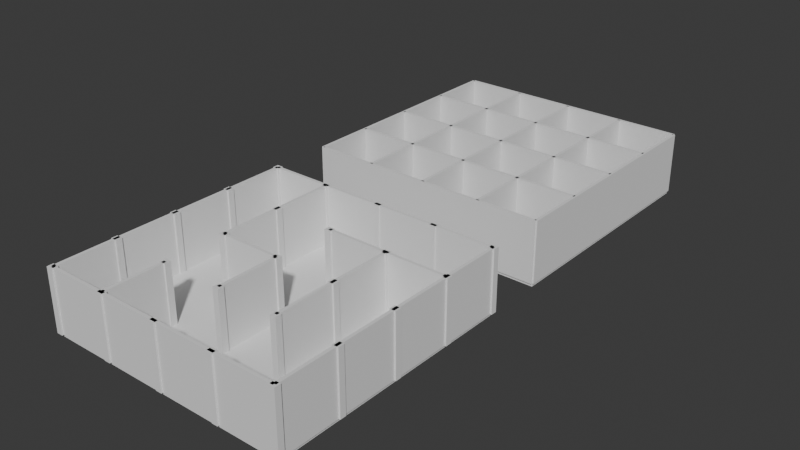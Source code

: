 # Source: Mazes.blend  (saved by Blender 5.0.119; exported with 4.5.12 LTS)
import bpy
from mathutils import Matrix  # noqa: F401  (used for matrix-valued properties, if any)

bpy.ops.wm.read_factory_settings(use_empty=True)
scene = bpy.context.scene
scene.name = 'Scene'

# ---- collections
col_collection_2 = bpy.data.collections.new('Collection 2'); scene.collection.children.link(col_collection_2)
col_collection_2_001 = bpy.data.collections.new('Collection 2.001'); scene.collection.children.link(col_collection_2_001)

# ---- world
world_world = bpy.data.worlds.new('World'); scene.world = world_world
world_world.use_nodes = True; world_world.node_tree.nodes.clear()
_N = world_world.node_tree.nodes; _L = world_world.node_tree.links
n0 = _N.new('ShaderNodeOutputWorld'); n0.name = 'World Output'; n0.location = (200, 100)
n1 = _N.new('ShaderNodeBackground'); n1.name = 'Background'; n1.location = (-200, 100)
n1.inputs[0].default_value = (0.05088, 0.05088, 0.05088, 1.0)
_L.new(n1.outputs[0], n0.inputs[0])
n0.is_active_output = True
world_world.color = (0.05088, 0.05088, 0.05088)
world_world.sun_shadow_jitter_overblur = 0.0

# ---- meshes
me_cube_109 = bpy.data.meshes.new('Cube.109')
me_cube_109.from_pydata([(-1.0, -1.0, -1.0), (-1.0, -1.0, 1.0), (-1.0, 1.0, -1.0), (-1.0, 1.0, 1.0), (1.0, -1.0, -1.0), (1.0, -1.0, 1.0), (1.0, 1.0, -1.0), (1.0, 1.0, 1.0)], [], [(0, 1, 3, 2), (2, 3, 7, 6), (6, 7, 5, 4), (4, 5, 1, 0), (2, 6, 4, 0), (7, 3, 1, 5)])
_uv = me_cube_109.uv_layers.new(name='UVMap')
_uv.uv.foreach_set('vector', [0.375, 0.0, 0.625, 0.0, 0.625, 0.25, 0.375, 0.25, 0.375, 0.25, 0.625, 0.25, 0.625, 0.5, 0.375, 0.5, 0.375, 0.5, 0.625, 0.5, 0.625, 0.75, 0.375, 0.75, 0.375, 0.75, 0.625, 0.75, 0.625, 1.0, 0.375, 1.0, 0.125, 0.5, 0.375, 0.5, 0.375, 0.75, 0.125, 0.75, 0.625, 0.5, 0.875, 0.5, 0.875, 0.75, 0.625, 0.75])
me_cube_109.update()
me_cube_149 = bpy.data.meshes.new('Cube.149')
me_cube_149.from_pydata([(-1.0, -1.0, -1.0), (-1.0, -1.0, 1.0), (-1.0, 1.0, -1.0), (-1.0, 1.0, 1.0), (1.0, -1.0, -1.0), (1.0, -1.0, 1.0), (1.0, 1.0, -1.0), (1.0, 1.0, 1.0)], [], [(0, 1, 3, 2), (2, 3, 7, 6), (6, 7, 5, 4), (4, 5, 1, 0), (2, 6, 4, 0), (7, 3, 1, 5)])
_uv = me_cube_149.uv_layers.new(name='UVMap')
_uv.uv.foreach_set('vector', [0.375, 0.0, 0.625, 0.0, 0.625, 0.25, 0.375, 0.25, 0.375, 0.25, 0.625, 0.25, 0.625, 0.5, 0.375, 0.5, 0.375, 0.5, 0.625, 0.5, 0.625, 0.75, 0.375, 0.75, 0.375, 0.75, 0.625, 0.75, 0.625, 1.0, 0.375, 1.0, 0.125, 0.5, 0.375, 0.5, 0.375, 0.75, 0.125, 0.75, 0.625, 0.5, 0.875, 0.5, 0.875, 0.75, 0.625, 0.75])
me_cube_149.update()
me_cube_148 = bpy.data.meshes.new('Cube.148')
me_cube_148.from_pydata([(-1.0, -1.0, -1.0), (-1.0, -1.0, 1.0), (-1.0, 1.0, -1.0), (-1.0, 1.0, 1.0), (1.0, -1.0, -1.0), (1.0, -1.0, 1.0), (1.0, 1.0, -1.0), (1.0, 1.0, 1.0)], [], [(0, 1, 3, 2), (2, 3, 7, 6), (6, 7, 5, 4), (4, 5, 1, 0), (2, 6, 4, 0), (7, 3, 1, 5)])
_uv = me_cube_148.uv_layers.new(name='UVMap')
_uv.uv.foreach_set('vector', [0.375, 0.0, 0.625, 0.0, 0.625, 0.25, 0.375, 0.25, 0.375, 0.25, 0.625, 0.25, 0.625, 0.5, 0.375, 0.5, 0.375, 0.5, 0.625, 0.5, 0.625, 0.75, 0.375, 0.75, 0.375, 0.75, 0.625, 0.75, 0.625, 1.0, 0.375, 1.0, 0.125, 0.5, 0.375, 0.5, 0.375, 0.75, 0.125, 0.75, 0.625, 0.5, 0.875, 0.5, 0.875, 0.75, 0.625, 0.75])
me_cube_148.update()
me_cube_147 = bpy.data.meshes.new('Cube.147')
me_cube_147.from_pydata([(-1.0, -1.0, -1.0), (-1.0, -1.0, 1.0), (-1.0, 1.0, -1.0), (-1.0, 1.0, 1.0), (1.0, -1.0, -1.0), (1.0, -1.0, 1.0), (1.0, 1.0, -1.0), (1.0, 1.0, 1.0)], [], [(0, 1, 3, 2), (2, 3, 7, 6), (6, 7, 5, 4), (4, 5, 1, 0), (2, 6, 4, 0), (7, 3, 1, 5)])
_uv = me_cube_147.uv_layers.new(name='UVMap')
_uv.uv.foreach_set('vector', [0.375, 0.0, 0.625, 0.0, 0.625, 0.25, 0.375, 0.25, 0.375, 0.25, 0.625, 0.25, 0.625, 0.5, 0.375, 0.5, 0.375, 0.5, 0.625, 0.5, 0.625, 0.75, 0.375, 0.75, 0.375, 0.75, 0.625, 0.75, 0.625, 1.0, 0.375, 1.0, 0.125, 0.5, 0.375, 0.5, 0.375, 0.75, 0.125, 0.75, 0.625, 0.5, 0.875, 0.5, 0.875, 0.75, 0.625, 0.75])
me_cube_147.update()
me_cube_146 = bpy.data.meshes.new('Cube.146')
me_cube_146.from_pydata([(-1.0, -1.0, -1.0), (-1.0, -1.0, 1.0), (-1.0, 1.0, -1.0), (-1.0, 1.0, 1.0), (1.0, -1.0, -1.0), (1.0, -1.0, 1.0), (1.0, 1.0, -1.0), (1.0, 1.0, 1.0)], [], [(0, 1, 3, 2), (2, 3, 7, 6), (6, 7, 5, 4), (4, 5, 1, 0), (2, 6, 4, 0), (7, 3, 1, 5)])
_uv = me_cube_146.uv_layers.new(name='UVMap')
_uv.uv.foreach_set('vector', [0.375, 0.0, 0.625, 0.0, 0.625, 0.25, 0.375, 0.25, 0.375, 0.25, 0.625, 0.25, 0.625, 0.5, 0.375, 0.5, 0.375, 0.5, 0.625, 0.5, 0.625, 0.75, 0.375, 0.75, 0.375, 0.75, 0.625, 0.75, 0.625, 1.0, 0.375, 1.0, 0.125, 0.5, 0.375, 0.5, 0.375, 0.75, 0.125, 0.75, 0.625, 0.5, 0.875, 0.5, 0.875, 0.75, 0.625, 0.75])
me_cube_146.update()
me_cube_140 = bpy.data.meshes.new('Cube.140')
me_cube_140.from_pydata([(-1.0, -1.0, -1.0), (-1.0, -1.0, 1.0), (-1.0, 1.0, -1.0), (-1.0, 1.0, 1.0), (1.0, -1.0, -1.0), (1.0, -1.0, 1.0), (1.0, 1.0, -1.0), (1.0, 1.0, 1.0)], [], [(0, 1, 3, 2), (2, 3, 7, 6), (6, 7, 5, 4), (4, 5, 1, 0), (2, 6, 4, 0), (7, 3, 1, 5)])
_uv = me_cube_140.uv_layers.new(name='UVMap')
_uv.uv.foreach_set('vector', [0.375, 0.0, 0.625, 0.0, 0.625, 0.25, 0.375, 0.25, 0.375, 0.25, 0.625, 0.25, 0.625, 0.5, 0.375, 0.5, 0.375, 0.5, 0.625, 0.5, 0.625, 0.75, 0.375, 0.75, 0.375, 0.75, 0.625, 0.75, 0.625, 1.0, 0.375, 1.0, 0.125, 0.5, 0.375, 0.5, 0.375, 0.75, 0.125, 0.75, 0.625, 0.5, 0.875, 0.5, 0.875, 0.75, 0.625, 0.75])
me_cube_140.update()
me_cube_145 = bpy.data.meshes.new('Cube.145')
me_cube_145.from_pydata([(-1.0, -1.0, -1.0), (-1.0, -1.0, 1.0), (-1.0, 1.0, -1.0), (-1.0, 1.0, 1.0), (1.0, -1.0, -1.0), (1.0, -1.0, 1.0), (1.0, 1.0, -1.0), (1.0, 1.0, 1.0)], [], [(0, 1, 3, 2), (2, 3, 7, 6), (6, 7, 5, 4), (4, 5, 1, 0), (2, 6, 4, 0), (7, 3, 1, 5)])
_uv = me_cube_145.uv_layers.new(name='UVMap')
_uv.uv.foreach_set('vector', [0.375, 0.0, 0.625, 0.0, 0.625, 0.25, 0.375, 0.25, 0.375, 0.25, 0.625, 0.25, 0.625, 0.5, 0.375, 0.5, 0.375, 0.5, 0.625, 0.5, 0.625, 0.75, 0.375, 0.75, 0.375, 0.75, 0.625, 0.75, 0.625, 1.0, 0.375, 1.0, 0.125, 0.5, 0.375, 0.5, 0.375, 0.75, 0.125, 0.75, 0.625, 0.5, 0.875, 0.5, 0.875, 0.75, 0.625, 0.75])
me_cube_145.update()
me_cube_144 = bpy.data.meshes.new('Cube.144')
me_cube_144.from_pydata([(-1.0, -1.0, -1.0), (-1.0, -1.0, 1.0), (-1.0, 1.0, -1.0), (-1.0, 1.0, 1.0), (1.0, -1.0, -1.0), (1.0, -1.0, 1.0), (1.0, 1.0, -1.0), (1.0, 1.0, 1.0)], [], [(0, 1, 3, 2), (2, 3, 7, 6), (6, 7, 5, 4), (4, 5, 1, 0), (2, 6, 4, 0), (7, 3, 1, 5)])
_uv = me_cube_144.uv_layers.new(name='UVMap')
_uv.uv.foreach_set('vector', [0.375, 0.0, 0.625, 0.0, 0.625, 0.25, 0.375, 0.25, 0.375, 0.25, 0.625, 0.25, 0.625, 0.5, 0.375, 0.5, 0.375, 0.5, 0.625, 0.5, 0.625, 0.75, 0.375, 0.75, 0.375, 0.75, 0.625, 0.75, 0.625, 1.0, 0.375, 1.0, 0.125, 0.5, 0.375, 0.5, 0.375, 0.75, 0.125, 0.75, 0.625, 0.5, 0.875, 0.5, 0.875, 0.75, 0.625, 0.75])
me_cube_144.update()
me_cube_143 = bpy.data.meshes.new('Cube.143')
me_cube_143.from_pydata([(-1.0, -1.0, -1.0), (-1.0, -1.0, 1.0), (-1.0, 1.0, -1.0), (-1.0, 1.0, 1.0), (1.0, -1.0, -1.0), (1.0, -1.0, 1.0), (1.0, 1.0, -1.0), (1.0, 1.0, 1.0)], [], [(0, 1, 3, 2), (2, 3, 7, 6), (6, 7, 5, 4), (4, 5, 1, 0), (2, 6, 4, 0), (7, 3, 1, 5)])
_uv = me_cube_143.uv_layers.new(name='UVMap')
_uv.uv.foreach_set('vector', [0.375, 0.0, 0.625, 0.0, 0.625, 0.25, 0.375, 0.25, 0.375, 0.25, 0.625, 0.25, 0.625, 0.5, 0.375, 0.5, 0.375, 0.5, 0.625, 0.5, 0.625, 0.75, 0.375, 0.75, 0.375, 0.75, 0.625, 0.75, 0.625, 1.0, 0.375, 1.0, 0.125, 0.5, 0.375, 0.5, 0.375, 0.75, 0.125, 0.75, 0.625, 0.5, 0.875, 0.5, 0.875, 0.75, 0.625, 0.75])
me_cube_143.update()
me_cube_142 = bpy.data.meshes.new('Cube.142')
me_cube_142.from_pydata([(-1.0, -1.0, -1.0), (-1.0, -1.0, 1.0), (-1.0, 1.0, -1.0), (-1.0, 1.0, 1.0), (1.0, -1.0, -1.0), (1.0, -1.0, 1.0), (1.0, 1.0, -1.0), (1.0, 1.0, 1.0)], [], [(0, 1, 3, 2), (2, 3, 7, 6), (6, 7, 5, 4), (4, 5, 1, 0), (2, 6, 4, 0), (7, 3, 1, 5)])
_uv = me_cube_142.uv_layers.new(name='UVMap')
_uv.uv.foreach_set('vector', [0.375, 0.0, 0.625, 0.0, 0.625, 0.25, 0.375, 0.25, 0.375, 0.25, 0.625, 0.25, 0.625, 0.5, 0.375, 0.5, 0.375, 0.5, 0.625, 0.5, 0.625, 0.75, 0.375, 0.75, 0.375, 0.75, 0.625, 0.75, 0.625, 1.0, 0.375, 1.0, 0.125, 0.5, 0.375, 0.5, 0.375, 0.75, 0.125, 0.75, 0.625, 0.5, 0.875, 0.5, 0.875, 0.75, 0.625, 0.75])
me_cube_142.update()
me_cube_139 = bpy.data.meshes.new('Cube.139')
me_cube_139.from_pydata([(-1.0, -1.0, -1.0), (-1.0, -1.0, 1.0), (-1.0, 1.0, -1.0), (-1.0, 1.0, 1.0), (1.0, -1.0, -1.0), (1.0, -1.0, 1.0), (1.0, 1.0, -1.0), (1.0, 1.0, 1.0)], [], [(0, 1, 3, 2), (2, 3, 7, 6), (6, 7, 5, 4), (4, 5, 1, 0), (2, 6, 4, 0), (7, 3, 1, 5)])
_uv = me_cube_139.uv_layers.new(name='UVMap')
_uv.uv.foreach_set('vector', [0.375, 0.0, 0.625, 0.0, 0.625, 0.25, 0.375, 0.25, 0.375, 0.25, 0.625, 0.25, 0.625, 0.5, 0.375, 0.5, 0.375, 0.5, 0.625, 0.5, 0.625, 0.75, 0.375, 0.75, 0.375, 0.75, 0.625, 0.75, 0.625, 1.0, 0.375, 1.0, 0.125, 0.5, 0.375, 0.5, 0.375, 0.75, 0.125, 0.75, 0.625, 0.5, 0.875, 0.5, 0.875, 0.75, 0.625, 0.75])
me_cube_139.update()
me_cube_141 = bpy.data.meshes.new('Cube.141')
me_cube_141.from_pydata([(-1.0, -1.0, -1.0), (-1.0, -1.0, 1.0), (-1.0, 1.0, -1.0), (-1.0, 1.0, 1.0), (1.0, -1.0, -1.0), (1.0, -1.0, 1.0), (1.0, 1.0, -1.0), (1.0, 1.0, 1.0)], [], [(0, 1, 3, 2), (2, 3, 7, 6), (6, 7, 5, 4), (4, 5, 1, 0), (2, 6, 4, 0), (7, 3, 1, 5)])
_uv = me_cube_141.uv_layers.new(name='UVMap')
_uv.uv.foreach_set('vector', [0.375, 0.0, 0.625, 0.0, 0.625, 0.25, 0.375, 0.25, 0.375, 0.25, 0.625, 0.25, 0.625, 0.5, 0.375, 0.5, 0.375, 0.5, 0.625, 0.5, 0.625, 0.75, 0.375, 0.75, 0.375, 0.75, 0.625, 0.75, 0.625, 1.0, 0.375, 1.0, 0.125, 0.5, 0.375, 0.5, 0.375, 0.75, 0.125, 0.75, 0.625, 0.5, 0.875, 0.5, 0.875, 0.75, 0.625, 0.75])
me_cube_141.update()
me_cube_138 = bpy.data.meshes.new('Cube.138')
me_cube_138.from_pydata([(-1.0, -1.0, -1.0), (-1.0, -1.0, 1.0), (-1.0, 1.0, -1.0), (-1.0, 1.0, 1.0), (1.0, -1.0, -1.0), (1.0, -1.0, 1.0), (1.0, 1.0, -1.0), (1.0, 1.0, 1.0)], [], [(0, 1, 3, 2), (2, 3, 7, 6), (6, 7, 5, 4), (4, 5, 1, 0), (2, 6, 4, 0), (7, 3, 1, 5)])
_uv = me_cube_138.uv_layers.new(name='UVMap')
_uv.uv.foreach_set('vector', [0.375, 0.0, 0.625, 0.0, 0.625, 0.25, 0.375, 0.25, 0.375, 0.25, 0.625, 0.25, 0.625, 0.5, 0.375, 0.5, 0.375, 0.5, 0.625, 0.5, 0.625, 0.75, 0.375, 0.75, 0.375, 0.75, 0.625, 0.75, 0.625, 1.0, 0.375, 1.0, 0.125, 0.5, 0.375, 0.5, 0.375, 0.75, 0.125, 0.75, 0.625, 0.5, 0.875, 0.5, 0.875, 0.75, 0.625, 0.75])
me_cube_138.update()
me_cube_137 = bpy.data.meshes.new('Cube.137')
me_cube_137.from_pydata([(-1.0, -1.0, -1.0), (-1.0, -1.0, 1.0), (-1.0, 1.0, -1.0), (-1.0, 1.0, 1.0), (1.0, -1.0, -1.0), (1.0, -1.0, 1.0), (1.0, 1.0, -1.0), (1.0, 1.0, 1.0)], [], [(0, 1, 3, 2), (2, 3, 7, 6), (6, 7, 5, 4), (4, 5, 1, 0), (2, 6, 4, 0), (7, 3, 1, 5)])
_uv = me_cube_137.uv_layers.new(name='UVMap')
_uv.uv.foreach_set('vector', [0.375, 0.0, 0.625, 0.0, 0.625, 0.25, 0.375, 0.25, 0.375, 0.25, 0.625, 0.25, 0.625, 0.5, 0.375, 0.5, 0.375, 0.5, 0.625, 0.5, 0.625, 0.75, 0.375, 0.75, 0.375, 0.75, 0.625, 0.75, 0.625, 1.0, 0.375, 1.0, 0.125, 0.5, 0.375, 0.5, 0.375, 0.75, 0.125, 0.75, 0.625, 0.5, 0.875, 0.5, 0.875, 0.75, 0.625, 0.75])
me_cube_137.update()
me_cube_136 = bpy.data.meshes.new('Cube.136')
me_cube_136.from_pydata([(-1.0, -1.0, -1.0), (-1.0, -1.0, 1.0), (-1.0, 1.0, -1.0), (-1.0, 1.0, 1.0), (1.0, -1.0, -1.0), (1.0, -1.0, 1.0), (1.0, 1.0, -1.0), (1.0, 1.0, 1.0)], [], [(0, 1, 3, 2), (2, 3, 7, 6), (6, 7, 5, 4), (4, 5, 1, 0), (2, 6, 4, 0), (7, 3, 1, 5)])
_uv = me_cube_136.uv_layers.new(name='UVMap')
_uv.uv.foreach_set('vector', [0.375, 0.0, 0.625, 0.0, 0.625, 0.25, 0.375, 0.25, 0.375, 0.25, 0.625, 0.25, 0.625, 0.5, 0.375, 0.5, 0.375, 0.5, 0.625, 0.5, 0.625, 0.75, 0.375, 0.75, 0.375, 0.75, 0.625, 0.75, 0.625, 1.0, 0.375, 1.0, 0.125, 0.5, 0.375, 0.5, 0.375, 0.75, 0.125, 0.75, 0.625, 0.5, 0.875, 0.5, 0.875, 0.75, 0.625, 0.75])
me_cube_136.update()
me_cube_135 = bpy.data.meshes.new('Cube.135')
me_cube_135.from_pydata([(-1.0, -1.0, -1.0), (-1.0, -1.0, 1.0), (-1.0, 1.0, -1.0), (-1.0, 1.0, 1.0), (1.0, -1.0, -1.0), (1.0, -1.0, 1.0), (1.0, 1.0, -1.0), (1.0, 1.0, 1.0)], [], [(0, 1, 3, 2), (2, 3, 7, 6), (6, 7, 5, 4), (4, 5, 1, 0), (2, 6, 4, 0), (7, 3, 1, 5)])
_uv = me_cube_135.uv_layers.new(name='UVMap')
_uv.uv.foreach_set('vector', [0.375, 0.0, 0.625, 0.0, 0.625, 0.25, 0.375, 0.25, 0.375, 0.25, 0.625, 0.25, 0.625, 0.5, 0.375, 0.5, 0.375, 0.5, 0.625, 0.5, 0.625, 0.75, 0.375, 0.75, 0.375, 0.75, 0.625, 0.75, 0.625, 1.0, 0.375, 1.0, 0.125, 0.5, 0.375, 0.5, 0.375, 0.75, 0.125, 0.75, 0.625, 0.5, 0.875, 0.5, 0.875, 0.75, 0.625, 0.75])
me_cube_135.update()
me_cube_134 = bpy.data.meshes.new('Cube.134')
me_cube_134.from_pydata([(-1.0, -1.0, -1.0), (-1.0, -1.0, 1.0), (-1.0, 1.0, -1.0), (-1.0, 1.0, 1.0), (1.0, -1.0, -1.0), (1.0, -1.0, 1.0), (1.0, 1.0, -1.0), (1.0, 1.0, 1.0)], [], [(0, 1, 3, 2), (2, 3, 7, 6), (6, 7, 5, 4), (4, 5, 1, 0), (2, 6, 4, 0), (7, 3, 1, 5)])
_uv = me_cube_134.uv_layers.new(name='UVMap')
_uv.uv.foreach_set('vector', [0.375, 0.0, 0.625, 0.0, 0.625, 0.25, 0.375, 0.25, 0.375, 0.25, 0.625, 0.25, 0.625, 0.5, 0.375, 0.5, 0.375, 0.5, 0.625, 0.5, 0.625, 0.75, 0.375, 0.75, 0.375, 0.75, 0.625, 0.75, 0.625, 1.0, 0.375, 1.0, 0.125, 0.5, 0.375, 0.5, 0.375, 0.75, 0.125, 0.75, 0.625, 0.5, 0.875, 0.5, 0.875, 0.75, 0.625, 0.75])
me_cube_134.update()
me_cube_133 = bpy.data.meshes.new('Cube.133')
me_cube_133.from_pydata([(-1.0, -1.0, -1.0), (-1.0, -1.0, 1.0), (-1.0, 1.0, -1.0), (-1.0, 1.0, 1.0), (1.0, -1.0, -1.0), (1.0, -1.0, 1.0), (1.0, 1.0, -1.0), (1.0, 1.0, 1.0)], [], [(0, 1, 3, 2), (2, 3, 7, 6), (6, 7, 5, 4), (4, 5, 1, 0), (2, 6, 4, 0), (7, 3, 1, 5)])
_uv = me_cube_133.uv_layers.new(name='UVMap')
_uv.uv.foreach_set('vector', [0.375, 0.0, 0.625, 0.0, 0.625, 0.25, 0.375, 0.25, 0.375, 0.25, 0.625, 0.25, 0.625, 0.5, 0.375, 0.5, 0.375, 0.5, 0.625, 0.5, 0.625, 0.75, 0.375, 0.75, 0.375, 0.75, 0.625, 0.75, 0.625, 1.0, 0.375, 1.0, 0.125, 0.5, 0.375, 0.5, 0.375, 0.75, 0.125, 0.75, 0.625, 0.5, 0.875, 0.5, 0.875, 0.75, 0.625, 0.75])
me_cube_133.update()
me_cube_132 = bpy.data.meshes.new('Cube.132')
me_cube_132.from_pydata([(-1.0, -1.0, -1.0), (-1.0, -1.0, 1.0), (-1.0, 1.0, -1.0), (-1.0, 1.0, 1.0), (1.0, -1.0, -1.0), (1.0, -1.0, 1.0), (1.0, 1.0, -1.0), (1.0, 1.0, 1.0)], [], [(0, 1, 3, 2), (2, 3, 7, 6), (6, 7, 5, 4), (4, 5, 1, 0), (2, 6, 4, 0), (7, 3, 1, 5)])
_uv = me_cube_132.uv_layers.new(name='UVMap')
_uv.uv.foreach_set('vector', [0.375, 0.0, 0.625, 0.0, 0.625, 0.25, 0.375, 0.25, 0.375, 0.25, 0.625, 0.25, 0.625, 0.5, 0.375, 0.5, 0.375, 0.5, 0.625, 0.5, 0.625, 0.75, 0.375, 0.75, 0.375, 0.75, 0.625, 0.75, 0.625, 1.0, 0.375, 1.0, 0.125, 0.5, 0.375, 0.5, 0.375, 0.75, 0.125, 0.75, 0.625, 0.5, 0.875, 0.5, 0.875, 0.75, 0.625, 0.75])
me_cube_132.update()
me_cube_131 = bpy.data.meshes.new('Cube.131')
me_cube_131.from_pydata([(-1.0, -1.0, -1.0), (-1.0, -1.0, 1.0), (-1.0, 1.0, -1.0), (-1.0, 1.0, 1.0), (1.0, -1.0, -1.0), (1.0, -1.0, 1.0), (1.0, 1.0, -1.0), (1.0, 1.0, 1.0)], [], [(0, 1, 3, 2), (2, 3, 7, 6), (6, 7, 5, 4), (4, 5, 1, 0), (2, 6, 4, 0), (7, 3, 1, 5)])
_uv = me_cube_131.uv_layers.new(name='UVMap')
_uv.uv.foreach_set('vector', [0.375, 0.0, 0.625, 0.0, 0.625, 0.25, 0.375, 0.25, 0.375, 0.25, 0.625, 0.25, 0.625, 0.5, 0.375, 0.5, 0.375, 0.5, 0.625, 0.5, 0.625, 0.75, 0.375, 0.75, 0.375, 0.75, 0.625, 0.75, 0.625, 1.0, 0.375, 1.0, 0.125, 0.5, 0.375, 0.5, 0.375, 0.75, 0.125, 0.75, 0.625, 0.5, 0.875, 0.5, 0.875, 0.75, 0.625, 0.75])
me_cube_131.update()
me_cube_130 = bpy.data.meshes.new('Cube.130')
me_cube_130.from_pydata([(-1.0, -1.0, -1.0), (-1.0, -1.0, 1.0), (-1.0, 1.0, -1.0), (-1.0, 1.0, 1.0), (1.0, -1.0, -1.0), (1.0, -1.0, 1.0), (1.0, 1.0, -1.0), (1.0, 1.0, 1.0)], [], [(0, 1, 3, 2), (2, 3, 7, 6), (6, 7, 5, 4), (4, 5, 1, 0), (2, 6, 4, 0), (7, 3, 1, 5)])
_uv = me_cube_130.uv_layers.new(name='UVMap')
_uv.uv.foreach_set('vector', [0.375, 0.0, 0.625, 0.0, 0.625, 0.25, 0.375, 0.25, 0.375, 0.25, 0.625, 0.25, 0.625, 0.5, 0.375, 0.5, 0.375, 0.5, 0.625, 0.5, 0.625, 0.75, 0.375, 0.75, 0.375, 0.75, 0.625, 0.75, 0.625, 1.0, 0.375, 1.0, 0.125, 0.5, 0.375, 0.5, 0.375, 0.75, 0.125, 0.75, 0.625, 0.5, 0.875, 0.5, 0.875, 0.75, 0.625, 0.75])
me_cube_130.update()
me_cube_129 = bpy.data.meshes.new('Cube.129')
me_cube_129.from_pydata([(-1.0, -1.0, -1.0), (-1.0, -1.0, 1.0), (-1.0, 1.0, -1.0), (-1.0, 1.0, 1.0), (1.0, -1.0, -1.0), (1.0, -1.0, 1.0), (1.0, 1.0, -1.0), (1.0, 1.0, 1.0)], [], [(0, 1, 3, 2), (2, 3, 7, 6), (6, 7, 5, 4), (4, 5, 1, 0), (2, 6, 4, 0), (7, 3, 1, 5)])
_uv = me_cube_129.uv_layers.new(name='UVMap')
_uv.uv.foreach_set('vector', [0.375, 0.0, 0.625, 0.0, 0.625, 0.25, 0.375, 0.25, 0.375, 0.25, 0.625, 0.25, 0.625, 0.5, 0.375, 0.5, 0.375, 0.5, 0.625, 0.5, 0.625, 0.75, 0.375, 0.75, 0.375, 0.75, 0.625, 0.75, 0.625, 1.0, 0.375, 1.0, 0.125, 0.5, 0.375, 0.5, 0.375, 0.75, 0.125, 0.75, 0.625, 0.5, 0.875, 0.5, 0.875, 0.75, 0.625, 0.75])
me_cube_129.update()
me_cube_128 = bpy.data.meshes.new('Cube.128')
me_cube_128.from_pydata([(-1.0, -1.0, -1.0), (-1.0, -1.0, 1.0), (-1.0, 1.0, -1.0), (-1.0, 1.0, 1.0), (1.0, -1.0, -1.0), (1.0, -1.0, 1.0), (1.0, 1.0, -1.0), (1.0, 1.0, 1.0)], [], [(0, 1, 3, 2), (2, 3, 7, 6), (6, 7, 5, 4), (4, 5, 1, 0), (2, 6, 4, 0), (7, 3, 1, 5)])
_uv = me_cube_128.uv_layers.new(name='UVMap')
_uv.uv.foreach_set('vector', [0.375, 0.0, 0.625, 0.0, 0.625, 0.25, 0.375, 0.25, 0.375, 0.25, 0.625, 0.25, 0.625, 0.5, 0.375, 0.5, 0.375, 0.5, 0.625, 0.5, 0.625, 0.75, 0.375, 0.75, 0.375, 0.75, 0.625, 0.75, 0.625, 1.0, 0.375, 1.0, 0.125, 0.5, 0.375, 0.5, 0.375, 0.75, 0.125, 0.75, 0.625, 0.5, 0.875, 0.5, 0.875, 0.75, 0.625, 0.75])
me_cube_128.update()
me_cube_127 = bpy.data.meshes.new('Cube.127')
me_cube_127.from_pydata([(-1.0, -1.0, -1.0), (-1.0, -1.0, 1.0), (-1.0, 1.0, -1.0), (-1.0, 1.0, 1.0), (1.0, -1.0, -1.0), (1.0, -1.0, 1.0), (1.0, 1.0, -1.0), (1.0, 1.0, 1.0)], [], [(0, 1, 3, 2), (2, 3, 7, 6), (6, 7, 5, 4), (4, 5, 1, 0), (2, 6, 4, 0), (7, 3, 1, 5)])
_uv = me_cube_127.uv_layers.new(name='UVMap')
_uv.uv.foreach_set('vector', [0.375, 0.0, 0.625, 0.0, 0.625, 0.25, 0.375, 0.25, 0.375, 0.25, 0.625, 0.25, 0.625, 0.5, 0.375, 0.5, 0.375, 0.5, 0.625, 0.5, 0.625, 0.75, 0.375, 0.75, 0.375, 0.75, 0.625, 0.75, 0.625, 1.0, 0.375, 1.0, 0.125, 0.5, 0.375, 0.5, 0.375, 0.75, 0.125, 0.75, 0.625, 0.5, 0.875, 0.5, 0.875, 0.75, 0.625, 0.75])
me_cube_127.update()
me_cube_126 = bpy.data.meshes.new('Cube.126')
me_cube_126.from_pydata([(-1.0, -1.0, -1.0), (-1.0, -1.0, 1.0), (-1.0, 1.0, -1.0), (-1.0, 1.0, 1.0), (1.0, -1.0, -1.0), (1.0, -1.0, 1.0), (1.0, 1.0, -1.0), (1.0, 1.0, 1.0)], [], [(0, 1, 3, 2), (2, 3, 7, 6), (6, 7, 5, 4), (4, 5, 1, 0), (2, 6, 4, 0), (7, 3, 1, 5)])
_uv = me_cube_126.uv_layers.new(name='UVMap')
_uv.uv.foreach_set('vector', [0.375, 0.0, 0.625, 0.0, 0.625, 0.25, 0.375, 0.25, 0.375, 0.25, 0.625, 0.25, 0.625, 0.5, 0.375, 0.5, 0.375, 0.5, 0.625, 0.5, 0.625, 0.75, 0.375, 0.75, 0.375, 0.75, 0.625, 0.75, 0.625, 1.0, 0.375, 1.0, 0.125, 0.5, 0.375, 0.5, 0.375, 0.75, 0.125, 0.75, 0.625, 0.5, 0.875, 0.5, 0.875, 0.75, 0.625, 0.75])
me_cube_126.update()
me_cube_125 = bpy.data.meshes.new('Cube.125')
me_cube_125.from_pydata([(-1.0, -1.0, -1.0), (-1.0, -1.0, 1.0), (-1.0, 1.0, -1.0), (-1.0, 1.0, 1.0), (1.0, -1.0, -1.0), (1.0, -1.0, 1.0), (1.0, 1.0, -1.0), (1.0, 1.0, 1.0)], [], [(0, 1, 3, 2), (2, 3, 7, 6), (6, 7, 5, 4), (4, 5, 1, 0), (2, 6, 4, 0), (7, 3, 1, 5)])
_uv = me_cube_125.uv_layers.new(name='UVMap')
_uv.uv.foreach_set('vector', [0.375, 0.0, 0.625, 0.0, 0.625, 0.25, 0.375, 0.25, 0.375, 0.25, 0.625, 0.25, 0.625, 0.5, 0.375, 0.5, 0.375, 0.5, 0.625, 0.5, 0.625, 0.75, 0.375, 0.75, 0.375, 0.75, 0.625, 0.75, 0.625, 1.0, 0.375, 1.0, 0.125, 0.5, 0.375, 0.5, 0.375, 0.75, 0.125, 0.75, 0.625, 0.5, 0.875, 0.5, 0.875, 0.75, 0.625, 0.75])
me_cube_125.update()
me_cube_124 = bpy.data.meshes.new('Cube.124')
me_cube_124.from_pydata([(-1.0, -1.0, -1.0), (-1.0, -1.0, 1.0), (-1.0, 1.0, -1.0), (-1.0, 1.0, 1.0), (1.0, -1.0, -1.0), (1.0, -1.0, 1.0), (1.0, 1.0, -1.0), (1.0, 1.0, 1.0)], [], [(0, 1, 3, 2), (2, 3, 7, 6), (6, 7, 5, 4), (4, 5, 1, 0), (2, 6, 4, 0), (7, 3, 1, 5)])
_uv = me_cube_124.uv_layers.new(name='UVMap')
_uv.uv.foreach_set('vector', [0.375, 0.0, 0.625, 0.0, 0.625, 0.25, 0.375, 0.25, 0.375, 0.25, 0.625, 0.25, 0.625, 0.5, 0.375, 0.5, 0.375, 0.5, 0.625, 0.5, 0.625, 0.75, 0.375, 0.75, 0.375, 0.75, 0.625, 0.75, 0.625, 1.0, 0.375, 1.0, 0.125, 0.5, 0.375, 0.5, 0.375, 0.75, 0.125, 0.75, 0.625, 0.5, 0.875, 0.5, 0.875, 0.75, 0.625, 0.75])
me_cube_124.update()
me_cube_123 = bpy.data.meshes.new('Cube.123')
me_cube_123.from_pydata([(-1.0, -1.0, -1.0), (-1.0, -1.0, 1.0), (-1.0, 1.0, -1.0), (-1.0, 1.0, 1.0), (1.0, -1.0, -1.0), (1.0, -1.0, 1.0), (1.0, 1.0, -1.0), (1.0, 1.0, 1.0)], [], [(0, 1, 3, 2), (2, 3, 7, 6), (6, 7, 5, 4), (4, 5, 1, 0), (2, 6, 4, 0), (7, 3, 1, 5)])
_uv = me_cube_123.uv_layers.new(name='UVMap')
_uv.uv.foreach_set('vector', [0.375, 0.0, 0.625, 0.0, 0.625, 0.25, 0.375, 0.25, 0.375, 0.25, 0.625, 0.25, 0.625, 0.5, 0.375, 0.5, 0.375, 0.5, 0.625, 0.5, 0.625, 0.75, 0.375, 0.75, 0.375, 0.75, 0.625, 0.75, 0.625, 1.0, 0.375, 1.0, 0.125, 0.5, 0.375, 0.5, 0.375, 0.75, 0.125, 0.75, 0.625, 0.5, 0.875, 0.5, 0.875, 0.75, 0.625, 0.75])
me_cube_123.update()
me_cube_122 = bpy.data.meshes.new('Cube.122')
me_cube_122.from_pydata([(-1.0, -1.0, -1.0), (-1.0, -1.0, 1.0), (-1.0, 1.0, -1.0), (-1.0, 1.0, 1.0), (1.0, -1.0, -1.0), (1.0, -1.0, 1.0), (1.0, 1.0, -1.0), (1.0, 1.0, 1.0)], [], [(0, 1, 3, 2), (2, 3, 7, 6), (6, 7, 5, 4), (4, 5, 1, 0), (2, 6, 4, 0), (7, 3, 1, 5)])
_uv = me_cube_122.uv_layers.new(name='UVMap')
_uv.uv.foreach_set('vector', [0.375, 0.0, 0.625, 0.0, 0.625, 0.25, 0.375, 0.25, 0.375, 0.25, 0.625, 0.25, 0.625, 0.5, 0.375, 0.5, 0.375, 0.5, 0.625, 0.5, 0.625, 0.75, 0.375, 0.75, 0.375, 0.75, 0.625, 0.75, 0.625, 1.0, 0.375, 1.0, 0.125, 0.5, 0.375, 0.5, 0.375, 0.75, 0.125, 0.75, 0.625, 0.5, 0.875, 0.5, 0.875, 0.75, 0.625, 0.75])
me_cube_122.update()
me_cube_121 = bpy.data.meshes.new('Cube.121')
me_cube_121.from_pydata([(-1.0, -1.0, -1.0), (-1.0, -1.0, 1.0), (-1.0, 1.0, -1.0), (-1.0, 1.0, 1.0), (1.0, -1.0, -1.0), (1.0, -1.0, 1.0), (1.0, 1.0, -1.0), (1.0, 1.0, 1.0)], [], [(0, 1, 3, 2), (2, 3, 7, 6), (6, 7, 5, 4), (4, 5, 1, 0), (2, 6, 4, 0), (7, 3, 1, 5)])
_uv = me_cube_121.uv_layers.new(name='UVMap')
_uv.uv.foreach_set('vector', [0.375, 0.0, 0.625, 0.0, 0.625, 0.25, 0.375, 0.25, 0.375, 0.25, 0.625, 0.25, 0.625, 0.5, 0.375, 0.5, 0.375, 0.5, 0.625, 0.5, 0.625, 0.75, 0.375, 0.75, 0.375, 0.75, 0.625, 0.75, 0.625, 1.0, 0.375, 1.0, 0.125, 0.5, 0.375, 0.5, 0.375, 0.75, 0.125, 0.75, 0.625, 0.5, 0.875, 0.5, 0.875, 0.75, 0.625, 0.75])
me_cube_121.update()
me_cube_120 = bpy.data.meshes.new('Cube.120')
me_cube_120.from_pydata([(-1.0, -1.0, -1.0), (-1.0, -1.0, 1.0), (-1.0, 1.0, -1.0), (-1.0, 1.0, 1.0), (1.0, -1.0, -1.0), (1.0, -1.0, 1.0), (1.0, 1.0, -1.0), (1.0, 1.0, 1.0)], [], [(0, 1, 3, 2), (2, 3, 7, 6), (6, 7, 5, 4), (4, 5, 1, 0), (2, 6, 4, 0), (7, 3, 1, 5)])
_uv = me_cube_120.uv_layers.new(name='UVMap')
_uv.uv.foreach_set('vector', [0.375, 0.0, 0.625, 0.0, 0.625, 0.25, 0.375, 0.25, 0.375, 0.25, 0.625, 0.25, 0.625, 0.5, 0.375, 0.5, 0.375, 0.5, 0.625, 0.5, 0.625, 0.75, 0.375, 0.75, 0.375, 0.75, 0.625, 0.75, 0.625, 1.0, 0.375, 1.0, 0.125, 0.5, 0.375, 0.5, 0.375, 0.75, 0.125, 0.75, 0.625, 0.5, 0.875, 0.5, 0.875, 0.75, 0.625, 0.75])
me_cube_120.update()
me_cube_119 = bpy.data.meshes.new('Cube.119')
me_cube_119.from_pydata([(-1.0, -1.0, -1.0), (-1.0, -1.0, 1.0), (-1.0, 1.0, -1.0), (-1.0, 1.0, 1.0), (1.0, -1.0, -1.0), (1.0, -1.0, 1.0), (1.0, 1.0, -1.0), (1.0, 1.0, 1.0)], [], [(0, 1, 3, 2), (2, 3, 7, 6), (6, 7, 5, 4), (4, 5, 1, 0), (2, 6, 4, 0), (7, 3, 1, 5)])
_uv = me_cube_119.uv_layers.new(name='UVMap')
_uv.uv.foreach_set('vector', [0.375, 0.0, 0.625, 0.0, 0.625, 0.25, 0.375, 0.25, 0.375, 0.25, 0.625, 0.25, 0.625, 0.5, 0.375, 0.5, 0.375, 0.5, 0.625, 0.5, 0.625, 0.75, 0.375, 0.75, 0.375, 0.75, 0.625, 0.75, 0.625, 1.0, 0.375, 1.0, 0.125, 0.5, 0.375, 0.5, 0.375, 0.75, 0.125, 0.75, 0.625, 0.5, 0.875, 0.5, 0.875, 0.75, 0.625, 0.75])
me_cube_119.update()
me_cube_118 = bpy.data.meshes.new('Cube.118')
me_cube_118.from_pydata([(-1.0, -1.0, -1.0), (-1.0, -1.0, 1.0), (-1.0, 1.0, -1.0), (-1.0, 1.0, 1.0), (1.0, -1.0, -1.0), (1.0, -1.0, 1.0), (1.0, 1.0, -1.0), (1.0, 1.0, 1.0)], [], [(0, 1, 3, 2), (2, 3, 7, 6), (6, 7, 5, 4), (4, 5, 1, 0), (2, 6, 4, 0), (7, 3, 1, 5)])
_uv = me_cube_118.uv_layers.new(name='UVMap')
_uv.uv.foreach_set('vector', [0.375, 0.0, 0.625, 0.0, 0.625, 0.25, 0.375, 0.25, 0.375, 0.25, 0.625, 0.25, 0.625, 0.5, 0.375, 0.5, 0.375, 0.5, 0.625, 0.5, 0.625, 0.75, 0.375, 0.75, 0.375, 0.75, 0.625, 0.75, 0.625, 1.0, 0.375, 1.0, 0.125, 0.5, 0.375, 0.5, 0.375, 0.75, 0.125, 0.75, 0.625, 0.5, 0.875, 0.5, 0.875, 0.75, 0.625, 0.75])
me_cube_118.update()
me_cube_117 = bpy.data.meshes.new('Cube.117')
me_cube_117.from_pydata([(-1.0, -1.0, -1.0), (-1.0, -1.0, 1.0), (-1.0, 1.0, -1.0), (-1.0, 1.0, 1.0), (1.0, -1.0, -1.0), (1.0, -1.0, 1.0), (1.0, 1.0, -1.0), (1.0, 1.0, 1.0)], [], [(0, 1, 3, 2), (2, 3, 7, 6), (6, 7, 5, 4), (4, 5, 1, 0), (2, 6, 4, 0), (7, 3, 1, 5)])
_uv = me_cube_117.uv_layers.new(name='UVMap')
_uv.uv.foreach_set('vector', [0.375, 0.0, 0.625, 0.0, 0.625, 0.25, 0.375, 0.25, 0.375, 0.25, 0.625, 0.25, 0.625, 0.5, 0.375, 0.5, 0.375, 0.5, 0.625, 0.5, 0.625, 0.75, 0.375, 0.75, 0.375, 0.75, 0.625, 0.75, 0.625, 1.0, 0.375, 1.0, 0.125, 0.5, 0.375, 0.5, 0.375, 0.75, 0.125, 0.75, 0.625, 0.5, 0.875, 0.5, 0.875, 0.75, 0.625, 0.75])
me_cube_117.update()
me_cube_116 = bpy.data.meshes.new('Cube.116')
me_cube_116.from_pydata([(-1.0, -1.0, -1.0), (-1.0, -1.0, 1.0), (-1.0, 1.0, -1.0), (-1.0, 1.0, 1.0), (1.0, -1.0, -1.0), (1.0, -1.0, 1.0), (1.0, 1.0, -1.0), (1.0, 1.0, 1.0)], [], [(0, 1, 3, 2), (2, 3, 7, 6), (6, 7, 5, 4), (4, 5, 1, 0), (2, 6, 4, 0), (7, 3, 1, 5)])
_uv = me_cube_116.uv_layers.new(name='UVMap')
_uv.uv.foreach_set('vector', [0.375, 0.0, 0.625, 0.0, 0.625, 0.25, 0.375, 0.25, 0.375, 0.25, 0.625, 0.25, 0.625, 0.5, 0.375, 0.5, 0.375, 0.5, 0.625, 0.5, 0.625, 0.75, 0.375, 0.75, 0.375, 0.75, 0.625, 0.75, 0.625, 1.0, 0.375, 1.0, 0.125, 0.5, 0.375, 0.5, 0.375, 0.75, 0.125, 0.75, 0.625, 0.5, 0.875, 0.5, 0.875, 0.75, 0.625, 0.75])
me_cube_116.update()
me_cube_115 = bpy.data.meshes.new('Cube.115')
me_cube_115.from_pydata([(-1.0, -1.0, -1.0), (-1.0, -1.0, 1.0), (-1.0, 1.0, -1.0), (-1.0, 1.0, 1.0), (1.0, -1.0, -1.0), (1.0, -1.0, 1.0), (1.0, 1.0, -1.0), (1.0, 1.0, 1.0)], [], [(0, 1, 3, 2), (2, 3, 7, 6), (6, 7, 5, 4), (4, 5, 1, 0), (2, 6, 4, 0), (7, 3, 1, 5)])
_uv = me_cube_115.uv_layers.new(name='UVMap')
_uv.uv.foreach_set('vector', [0.375, 0.0, 0.625, 0.0, 0.625, 0.25, 0.375, 0.25, 0.375, 0.25, 0.625, 0.25, 0.625, 0.5, 0.375, 0.5, 0.375, 0.5, 0.625, 0.5, 0.625, 0.75, 0.375, 0.75, 0.375, 0.75, 0.625, 0.75, 0.625, 1.0, 0.375, 1.0, 0.125, 0.5, 0.375, 0.5, 0.375, 0.75, 0.125, 0.75, 0.625, 0.5, 0.875, 0.5, 0.875, 0.75, 0.625, 0.75])
me_cube_115.update()
me_cube_114 = bpy.data.meshes.new('Cube.114')
me_cube_114.from_pydata([(-1.0, -1.0, -1.0), (-1.0, -1.0, 1.0), (-1.0, 1.0, -1.0), (-1.0, 1.0, 1.0), (1.0, -1.0, -1.0), (1.0, -1.0, 1.0), (1.0, 1.0, -1.0), (1.0, 1.0, 1.0)], [], [(0, 1, 3, 2), (2, 3, 7, 6), (6, 7, 5, 4), (4, 5, 1, 0), (2, 6, 4, 0), (7, 3, 1, 5)])
_uv = me_cube_114.uv_layers.new(name='UVMap')
_uv.uv.foreach_set('vector', [0.375, 0.0, 0.625, 0.0, 0.625, 0.25, 0.375, 0.25, 0.375, 0.25, 0.625, 0.25, 0.625, 0.5, 0.375, 0.5, 0.375, 0.5, 0.625, 0.5, 0.625, 0.75, 0.375, 0.75, 0.375, 0.75, 0.625, 0.75, 0.625, 1.0, 0.375, 1.0, 0.125, 0.5, 0.375, 0.5, 0.375, 0.75, 0.125, 0.75, 0.625, 0.5, 0.875, 0.5, 0.875, 0.75, 0.625, 0.75])
me_cube_114.update()
me_cube_113 = bpy.data.meshes.new('Cube.113')
me_cube_113.from_pydata([(-1.0, -1.0, -1.0), (-1.0, -1.0, 1.0), (-1.0, 1.0, -1.0), (-1.0, 1.0, 1.0), (1.0, -1.0, -1.0), (1.0, -1.0, 1.0), (1.0, 1.0, -1.0), (1.0, 1.0, 1.0)], [], [(0, 1, 3, 2), (2, 3, 7, 6), (6, 7, 5, 4), (4, 5, 1, 0), (2, 6, 4, 0), (7, 3, 1, 5)])
_uv = me_cube_113.uv_layers.new(name='UVMap')
_uv.uv.foreach_set('vector', [0.375, 0.0, 0.625, 0.0, 0.625, 0.25, 0.375, 0.25, 0.375, 0.25, 0.625, 0.25, 0.625, 0.5, 0.375, 0.5, 0.375, 0.5, 0.625, 0.5, 0.625, 0.75, 0.375, 0.75, 0.375, 0.75, 0.625, 0.75, 0.625, 1.0, 0.375, 1.0, 0.125, 0.5, 0.375, 0.5, 0.375, 0.75, 0.125, 0.75, 0.625, 0.5, 0.875, 0.5, 0.875, 0.75, 0.625, 0.75])
me_cube_113.update()
me_cube_112 = bpy.data.meshes.new('Cube.112')
me_cube_112.from_pydata([(-1.0, -1.0, -1.0), (-1.0, -1.0, 1.0), (-1.0, 1.0, -1.0), (-1.0, 1.0, 1.0), (1.0, -1.0, -1.0), (1.0, -1.0, 1.0), (1.0, 1.0, -1.0), (1.0, 1.0, 1.0)], [], [(0, 1, 3, 2), (2, 3, 7, 6), (6, 7, 5, 4), (4, 5, 1, 0), (2, 6, 4, 0), (7, 3, 1, 5)])
_uv = me_cube_112.uv_layers.new(name='UVMap')
_uv.uv.foreach_set('vector', [0.375, 0.0, 0.625, 0.0, 0.625, 0.25, 0.375, 0.25, 0.375, 0.25, 0.625, 0.25, 0.625, 0.5, 0.375, 0.5, 0.375, 0.5, 0.625, 0.5, 0.625, 0.75, 0.375, 0.75, 0.375, 0.75, 0.625, 0.75, 0.625, 1.0, 0.375, 1.0, 0.125, 0.5, 0.375, 0.5, 0.375, 0.75, 0.125, 0.75, 0.625, 0.5, 0.875, 0.5, 0.875, 0.75, 0.625, 0.75])
me_cube_112.update()
me_cube_111 = bpy.data.meshes.new('Cube.111')
me_cube_111.from_pydata([(-1.0, -1.0, -1.0), (-1.0, -1.0, 1.0), (-1.0, 1.0, -1.0), (-1.0, 1.0, 1.0), (1.0, -1.0, -1.0), (1.0, -1.0, 1.0), (1.0, 1.0, -1.0), (1.0, 1.0, 1.0)], [], [(0, 1, 3, 2), (2, 3, 7, 6), (6, 7, 5, 4), (4, 5, 1, 0), (2, 6, 4, 0), (7, 3, 1, 5)])
_uv = me_cube_111.uv_layers.new(name='UVMap')
_uv.uv.foreach_set('vector', [0.375, 0.0, 0.625, 0.0, 0.625, 0.25, 0.375, 0.25, 0.375, 0.25, 0.625, 0.25, 0.625, 0.5, 0.375, 0.5, 0.375, 0.5, 0.625, 0.5, 0.625, 0.75, 0.375, 0.75, 0.375, 0.75, 0.625, 0.75, 0.625, 1.0, 0.375, 1.0, 0.125, 0.5, 0.375, 0.5, 0.375, 0.75, 0.125, 0.75, 0.625, 0.5, 0.875, 0.5, 0.875, 0.75, 0.625, 0.75])
me_cube_111.update()
me_cube_110 = bpy.data.meshes.new('Cube.110')
me_cube_110.from_pydata([(-1.0, -1.0, -1.0), (-1.0, -1.0, 1.0), (-1.0, 1.0, -1.0), (-1.0, 1.0, 1.0), (1.0, -1.0, -1.0), (1.0, -1.0, 1.0), (1.0, 1.0, -1.0), (1.0, 1.0, 1.0)], [], [(0, 1, 3, 2), (2, 3, 7, 6), (6, 7, 5, 4), (4, 5, 1, 0), (2, 6, 4, 0), (7, 3, 1, 5)])
_uv = me_cube_110.uv_layers.new(name='UVMap')
_uv.uv.foreach_set('vector', [0.375, 0.0, 0.625, 0.0, 0.625, 0.25, 0.375, 0.25, 0.375, 0.25, 0.625, 0.25, 0.625, 0.5, 0.375, 0.5, 0.375, 0.5, 0.625, 0.5, 0.625, 0.75, 0.375, 0.75, 0.375, 0.75, 0.625, 0.75, 0.625, 1.0, 0.375, 1.0, 0.125, 0.5, 0.375, 0.5, 0.375, 0.75, 0.125, 0.75, 0.625, 0.5, 0.875, 0.5, 0.875, 0.75, 0.625, 0.75])
me_cube_110.update()
me_cube_002 = bpy.data.meshes.new('Cube.002')
me_cube_002.from_pydata([(-0.05, -1.0, -1.0), (-0.05, -1.0, 1.0), (-0.05, 1.0, -1.0), (-0.05, 1.0, 1.0), (0.05, -1.0, -1.0), (0.05, -1.0, 1.0), (0.05, 1.0, -1.0), (0.05, 1.0, 1.0)], [], [(0, 1, 3, 2), (2, 3, 7, 6), (6, 7, 5, 4), (4, 5, 1, 0), (2, 6, 4, 0), (7, 3, 1, 5)])
_uv = me_cube_002.uv_layers.new(name='UVMap')
_uv.uv.foreach_set('vector', [0.375, 0.0, 0.625, 0.0, 0.625, 0.25, 0.375, 0.25, 0.375, 0.25, 0.625, 0.25, 0.625, 0.5, 0.375, 0.5, 0.375, 0.5, 0.625, 0.5, 0.625, 0.75, 0.375, 0.75, 0.375, 0.75, 0.625, 0.75, 0.625, 1.0, 0.375, 1.0, 0.125, 0.5, 0.375, 0.5, 0.375, 0.75, 0.125, 0.75, 0.625, 0.5, 0.875, 0.5, 0.875, 0.75, 0.625, 0.75])
me_cube_002.update()
me_cube_003 = bpy.data.meshes.new('Cube.003')
me_cube_003.from_pydata([(-1.0, -0.05, -1.0), (-1.0, -0.05, 1.0), (-1.0, 0.05, -1.0), (-1.0, 0.05, 1.0), (1.0, -0.05, -1.0), (1.0, -0.05, 1.0), (1.0, 0.05, -1.0), (1.0, 0.05, 1.0)], [], [(0, 1, 3, 2), (2, 3, 7, 6), (6, 7, 5, 4), (4, 5, 1, 0), (2, 6, 4, 0), (7, 3, 1, 5)])
_uv = me_cube_003.uv_layers.new(name='UVMap')
_uv.uv.foreach_set('vector', [0.375, 0.0, 0.625, 0.0, 0.625, 0.25, 0.375, 0.25, 0.375, 0.25, 0.625, 0.25, 0.625, 0.5, 0.375, 0.5, 0.375, 0.5, 0.625, 0.5, 0.625, 0.75, 0.375, 0.75, 0.375, 0.75, 0.625, 0.75, 0.625, 1.0, 0.375, 1.0, 0.125, 0.5, 0.375, 0.5, 0.375, 0.75, 0.125, 0.75, 0.625, 0.5, 0.875, 0.5, 0.875, 0.75, 0.625, 0.75])
me_cube_003.update()
me_cube_006 = bpy.data.meshes.new('Cube.006')
me_cube_006.from_pydata([(-0.05, -1.0, -1.0), (-0.05, -1.0, 1.0), (-0.05, 1.0, -1.0), (-0.05, 1.0, 1.0), (0.05, -1.0, -1.0), (0.05, -1.0, 1.0), (0.05, 1.0, -1.0), (0.05, 1.0, 1.0)], [], [(0, 1, 3, 2), (2, 3, 7, 6), (6, 7, 5, 4), (4, 5, 1, 0), (2, 6, 4, 0), (7, 3, 1, 5)])
_uv = me_cube_006.uv_layers.new(name='UVMap')
_uv.uv.foreach_set('vector', [0.375, 0.0, 0.625, 0.0, 0.625, 0.25, 0.375, 0.25, 0.375, 0.25, 0.625, 0.25, 0.625, 0.5, 0.375, 0.5, 0.375, 0.5, 0.625, 0.5, 0.625, 0.75, 0.375, 0.75, 0.375, 0.75, 0.625, 0.75, 0.625, 1.0, 0.375, 1.0, 0.125, 0.5, 0.375, 0.5, 0.375, 0.75, 0.125, 0.75, 0.625, 0.5, 0.875, 0.5, 0.875, 0.75, 0.625, 0.75])
me_cube_006.update()
me_cube_020 = bpy.data.meshes.new('Cube.020')
me_cube_020.from_pydata([(-1.0, -0.05, -1.0), (-1.0, -0.05, 1.0), (-1.0, 0.05, -1.0), (-1.0, 0.05, 1.0), (1.0, -0.05, -1.0), (1.0, -0.05, 1.0), (1.0, 0.05, -1.0), (1.0, 0.05, 1.0)], [], [(0, 1, 3, 2), (2, 3, 7, 6), (6, 7, 5, 4), (4, 5, 1, 0), (2, 6, 4, 0), (7, 3, 1, 5)])
_uv = me_cube_020.uv_layers.new(name='UVMap')
_uv.uv.foreach_set('vector', [0.375, 0.0, 0.625, 0.0, 0.625, 0.25, 0.375, 0.25, 0.375, 0.25, 0.625, 0.25, 0.625, 0.5, 0.375, 0.5, 0.375, 0.5, 0.625, 0.5, 0.625, 0.75, 0.375, 0.75, 0.375, 0.75, 0.625, 0.75, 0.625, 1.0, 0.375, 1.0, 0.125, 0.5, 0.375, 0.5, 0.375, 0.75, 0.125, 0.75, 0.625, 0.5, 0.875, 0.5, 0.875, 0.75, 0.625, 0.75])
me_cube_020.update()
me_cube_009 = bpy.data.meshes.new('Cube.009')
me_cube_009.from_pydata([(-0.05, -1.0, -1.0), (-0.05, -1.0, 1.0), (-0.05, 1.0, -1.0), (-0.05, 1.0, 1.0), (0.05, -1.0, -1.0), (0.05, -1.0, 1.0), (0.05, 1.0, -1.0), (0.05, 1.0, 1.0)], [], [(0, 1, 3, 2), (2, 3, 7, 6), (6, 7, 5, 4), (4, 5, 1, 0), (2, 6, 4, 0), (7, 3, 1, 5)])
_uv = me_cube_009.uv_layers.new(name='UVMap')
_uv.uv.foreach_set('vector', [0.375, 0.0, 0.625, 0.0, 0.625, 0.25, 0.375, 0.25, 0.375, 0.25, 0.625, 0.25, 0.625, 0.5, 0.375, 0.5, 0.375, 0.5, 0.625, 0.5, 0.625, 0.75, 0.375, 0.75, 0.375, 0.75, 0.625, 0.75, 0.625, 1.0, 0.375, 1.0, 0.125, 0.5, 0.375, 0.5, 0.375, 0.75, 0.125, 0.75, 0.625, 0.5, 0.875, 0.5, 0.875, 0.75, 0.625, 0.75])
me_cube_009.update()
me_cube_012 = bpy.data.meshes.new('Cube.012')
me_cube_012.from_pydata([(-0.05, -1.0, -1.0), (-0.05, -1.0, 1.0), (-0.05, 1.0, -1.0), (-0.05, 1.0, 1.0), (0.05, -1.0, -1.0), (0.05, -1.0, 1.0), (0.05, 1.0, -1.0), (0.05, 1.0, 1.0)], [], [(0, 1, 3, 2), (2, 3, 7, 6), (6, 7, 5, 4), (4, 5, 1, 0), (2, 6, 4, 0), (7, 3, 1, 5)])
_uv = me_cube_012.uv_layers.new(name='UVMap')
_uv.uv.foreach_set('vector', [0.375, 0.0, 0.625, 0.0, 0.625, 0.25, 0.375, 0.25, 0.375, 0.25, 0.625, 0.25, 0.625, 0.5, 0.375, 0.5, 0.375, 0.5, 0.625, 0.5, 0.625, 0.75, 0.375, 0.75, 0.375, 0.75, 0.625, 0.75, 0.625, 1.0, 0.375, 1.0, 0.125, 0.5, 0.375, 0.5, 0.375, 0.75, 0.125, 0.75, 0.625, 0.5, 0.875, 0.5, 0.875, 0.75, 0.625, 0.75])
me_cube_012.update()
me_cube_021 = bpy.data.meshes.new('Cube.021')
me_cube_021.from_pydata([(-0.05, -1.0, -1.0), (-0.05, -1.0, 1.0), (-0.05, 1.0, -1.0), (-0.05, 1.0, 1.0), (0.05, -1.0, -1.0), (0.05, -1.0, 1.0), (0.05, 1.0, -1.0), (0.05, 1.0, 1.0)], [], [(0, 1, 3, 2), (2, 3, 7, 6), (6, 7, 5, 4), (4, 5, 1, 0), (2, 6, 4, 0), (7, 3, 1, 5)])
_uv = me_cube_021.uv_layers.new(name='UVMap')
_uv.uv.foreach_set('vector', [0.375, 0.0, 0.625, 0.0, 0.625, 0.25, 0.375, 0.25, 0.375, 0.25, 0.625, 0.25, 0.625, 0.5, 0.375, 0.5, 0.375, 0.5, 0.625, 0.5, 0.625, 0.75, 0.375, 0.75, 0.375, 0.75, 0.625, 0.75, 0.625, 1.0, 0.375, 1.0, 0.125, 0.5, 0.375, 0.5, 0.375, 0.75, 0.125, 0.75, 0.625, 0.5, 0.875, 0.5, 0.875, 0.75, 0.625, 0.75])
me_cube_021.update()
me_cube_014 = bpy.data.meshes.new('Cube.014')
me_cube_014.from_pydata([(-1.0, -0.05, -1.0), (-1.0, -0.05, 1.0), (-1.0, 0.05, -1.0), (-1.0, 0.05, 1.0), (1.0, -0.05, -1.0), (1.0, -0.05, 1.0), (1.0, 0.05, -1.0), (1.0, 0.05, 1.0)], [], [(0, 1, 3, 2), (2, 3, 7, 6), (6, 7, 5, 4), (4, 5, 1, 0), (2, 6, 4, 0), (7, 3, 1, 5)])
_uv = me_cube_014.uv_layers.new(name='UVMap')
_uv.uv.foreach_set('vector', [0.375, 0.0, 0.625, 0.0, 0.625, 0.25, 0.375, 0.25, 0.375, 0.25, 0.625, 0.25, 0.625, 0.5, 0.375, 0.5, 0.375, 0.5, 0.625, 0.5, 0.625, 0.75, 0.375, 0.75, 0.375, 0.75, 0.625, 0.75, 0.625, 1.0, 0.375, 1.0, 0.125, 0.5, 0.375, 0.5, 0.375, 0.75, 0.125, 0.75, 0.625, 0.5, 0.875, 0.5, 0.875, 0.75, 0.625, 0.75])
me_cube_014.update()
me_cube_022 = bpy.data.meshes.new('Cube.022')
me_cube_022.from_pydata([(-1.0, -0.05, -1.0), (-1.0, -0.05, 1.0), (-1.0, 0.05, -1.0), (-1.0, 0.05, 1.0), (1.0, -0.05, -1.0), (1.0, -0.05, 1.0), (1.0, 0.05, -1.0), (1.0, 0.05, 1.0)], [], [(0, 1, 3, 2), (2, 3, 7, 6), (6, 7, 5, 4), (4, 5, 1, 0), (2, 6, 4, 0), (7, 3, 1, 5)])
_uv = me_cube_022.uv_layers.new(name='UVMap')
_uv.uv.foreach_set('vector', [0.375, 0.0, 0.625, 0.0, 0.625, 0.25, 0.375, 0.25, 0.375, 0.25, 0.625, 0.25, 0.625, 0.5, 0.375, 0.5, 0.375, 0.5, 0.625, 0.5, 0.625, 0.75, 0.375, 0.75, 0.375, 0.75, 0.625, 0.75, 0.625, 1.0, 0.375, 1.0, 0.125, 0.5, 0.375, 0.5, 0.375, 0.75, 0.125, 0.75, 0.625, 0.5, 0.875, 0.5, 0.875, 0.75, 0.625, 0.75])
me_cube_022.update()
me_cube_024 = bpy.data.meshes.new('Cube.024')
me_cube_024.from_pydata([(-0.05, -1.0, -1.0), (-0.05, -1.0, 1.0), (-0.05, 1.0, -1.0), (-0.05, 1.0, 1.0), (0.05, -1.0, -1.0), (0.05, -1.0, 1.0), (0.05, 1.0, -1.0), (0.05, 1.0, 1.0)], [], [(0, 1, 3, 2), (2, 3, 7, 6), (6, 7, 5, 4), (4, 5, 1, 0), (2, 6, 4, 0), (7, 3, 1, 5)])
_uv = me_cube_024.uv_layers.new(name='UVMap')
_uv.uv.foreach_set('vector', [0.375, 0.0, 0.625, 0.0, 0.625, 0.25, 0.375, 0.25, 0.375, 0.25, 0.625, 0.25, 0.625, 0.5, 0.375, 0.5, 0.375, 0.5, 0.625, 0.5, 0.625, 0.75, 0.375, 0.75, 0.375, 0.75, 0.625, 0.75, 0.625, 1.0, 0.375, 1.0, 0.125, 0.5, 0.375, 0.5, 0.375, 0.75, 0.125, 0.75, 0.625, 0.5, 0.875, 0.5, 0.875, 0.75, 0.625, 0.75])
me_cube_024.update()
me_cube_027 = bpy.data.meshes.new('Cube.027')
me_cube_027.from_pydata([(-1.0, -0.05, -1.0), (-1.0, -0.05, 1.0), (-1.0, 0.05, -1.0), (-1.0, 0.05, 1.0), (1.0, -0.05, -1.0), (1.0, -0.05, 1.0), (1.0, 0.05, -1.0), (1.0, 0.05, 1.0)], [], [(0, 1, 3, 2), (2, 3, 7, 6), (6, 7, 5, 4), (4, 5, 1, 0), (2, 6, 4, 0), (7, 3, 1, 5)])
_uv = me_cube_027.uv_layers.new(name='UVMap')
_uv.uv.foreach_set('vector', [0.375, 0.0, 0.625, 0.0, 0.625, 0.25, 0.375, 0.25, 0.375, 0.25, 0.625, 0.25, 0.625, 0.5, 0.375, 0.5, 0.375, 0.5, 0.625, 0.5, 0.625, 0.75, 0.375, 0.75, 0.375, 0.75, 0.625, 0.75, 0.625, 1.0, 0.375, 1.0, 0.125, 0.5, 0.375, 0.5, 0.375, 0.75, 0.125, 0.75, 0.625, 0.5, 0.875, 0.5, 0.875, 0.75, 0.625, 0.75])
me_cube_027.update()
me_cube_028 = bpy.data.meshes.new('Cube.028')
me_cube_028.from_pydata([(-0.05, -1.0, -1.0), (-0.05, -1.0, 1.0), (-0.05, 1.0, -1.0), (-0.05, 1.0, 1.0), (0.05, -1.0, -1.0), (0.05, -1.0, 1.0), (0.05, 1.0, -1.0), (0.05, 1.0, 1.0)], [], [(0, 1, 3, 2), (2, 3, 7, 6), (6, 7, 5, 4), (4, 5, 1, 0), (2, 6, 4, 0), (7, 3, 1, 5)])
_uv = me_cube_028.uv_layers.new(name='UVMap')
_uv.uv.foreach_set('vector', [0.375, 0.0, 0.625, 0.0, 0.625, 0.25, 0.375, 0.25, 0.375, 0.25, 0.625, 0.25, 0.625, 0.5, 0.375, 0.5, 0.375, 0.5, 0.625, 0.5, 0.625, 0.75, 0.375, 0.75, 0.375, 0.75, 0.625, 0.75, 0.625, 1.0, 0.375, 1.0, 0.125, 0.5, 0.375, 0.5, 0.375, 0.75, 0.125, 0.75, 0.625, 0.5, 0.875, 0.5, 0.875, 0.75, 0.625, 0.75])
me_cube_028.update()
me_cube_030 = bpy.data.meshes.new('Cube.030')
me_cube_030.from_pydata([(-1.0, -0.05, -1.0), (-1.0, -0.05, 1.0), (-1.0, 0.05, -1.0), (-1.0, 0.05, 1.0), (1.0, -0.05, -1.0), (1.0, -0.05, 1.0), (1.0, 0.05, -1.0), (1.0, 0.05, 1.0)], [], [(0, 1, 3, 2), (2, 3, 7, 6), (6, 7, 5, 4), (4, 5, 1, 0), (2, 6, 4, 0), (7, 3, 1, 5)])
_uv = me_cube_030.uv_layers.new(name='UVMap')
_uv.uv.foreach_set('vector', [0.375, 0.0, 0.625, 0.0, 0.625, 0.25, 0.375, 0.25, 0.375, 0.25, 0.625, 0.25, 0.625, 0.5, 0.375, 0.5, 0.375, 0.5, 0.625, 0.5, 0.625, 0.75, 0.375, 0.75, 0.375, 0.75, 0.625, 0.75, 0.625, 1.0, 0.375, 1.0, 0.125, 0.5, 0.375, 0.5, 0.375, 0.75, 0.125, 0.75, 0.625, 0.5, 0.875, 0.5, 0.875, 0.75, 0.625, 0.75])
me_cube_030.update()
me_cube_032 = bpy.data.meshes.new('Cube.032')
me_cube_032.from_pydata([(-0.05, -1.0, -1.0), (-0.05, -1.0, 1.0), (-0.05, 1.0, -1.0), (-0.05, 1.0, 1.0), (0.05, -1.0, -1.0), (0.05, -1.0, 1.0), (0.05, 1.0, -1.0), (0.05, 1.0, 1.0)], [], [(0, 1, 3, 2), (2, 3, 7, 6), (6, 7, 5, 4), (4, 5, 1, 0), (2, 6, 4, 0), (7, 3, 1, 5)])
_uv = me_cube_032.uv_layers.new(name='UVMap')
_uv.uv.foreach_set('vector', [0.375, 0.0, 0.625, 0.0, 0.625, 0.25, 0.375, 0.25, 0.375, 0.25, 0.625, 0.25, 0.625, 0.5, 0.375, 0.5, 0.375, 0.5, 0.625, 0.5, 0.625, 0.75, 0.375, 0.75, 0.375, 0.75, 0.625, 0.75, 0.625, 1.0, 0.375, 1.0, 0.125, 0.5, 0.375, 0.5, 0.375, 0.75, 0.125, 0.75, 0.625, 0.5, 0.875, 0.5, 0.875, 0.75, 0.625, 0.75])
me_cube_032.update()
me_cube_034 = bpy.data.meshes.new('Cube.034')
me_cube_034.from_pydata([(-1.0, -0.05, -1.0), (-1.0, -0.05, 1.0), (-1.0, 0.05, -1.0), (-1.0, 0.05, 1.0), (1.0, -0.05, -1.0), (1.0, -0.05, 1.0), (1.0, 0.05, -1.0), (1.0, 0.05, 1.0)], [], [(0, 1, 3, 2), (2, 3, 7, 6), (6, 7, 5, 4), (4, 5, 1, 0), (2, 6, 4, 0), (7, 3, 1, 5)])
_uv = me_cube_034.uv_layers.new(name='UVMap')
_uv.uv.foreach_set('vector', [0.375, 0.0, 0.625, 0.0, 0.625, 0.25, 0.375, 0.25, 0.375, 0.25, 0.625, 0.25, 0.625, 0.5, 0.375, 0.5, 0.375, 0.5, 0.625, 0.5, 0.625, 0.75, 0.375, 0.75, 0.375, 0.75, 0.625, 0.75, 0.625, 1.0, 0.375, 1.0, 0.125, 0.5, 0.375, 0.5, 0.375, 0.75, 0.125, 0.75, 0.625, 0.5, 0.875, 0.5, 0.875, 0.75, 0.625, 0.75])
me_cube_034.update()
me_cube_037 = bpy.data.meshes.new('Cube.037')
me_cube_037.from_pydata([(-1.0, -0.05, -1.0), (-1.0, -0.05, 1.0), (-1.0, 0.05, -1.0), (-1.0, 0.05, 1.0), (1.0, -0.05, -1.0), (1.0, -0.05, 1.0), (1.0, 0.05, -1.0), (1.0, 0.05, 1.0)], [], [(0, 1, 3, 2), (2, 3, 7, 6), (6, 7, 5, 4), (4, 5, 1, 0), (2, 6, 4, 0), (7, 3, 1, 5)])
_uv = me_cube_037.uv_layers.new(name='UVMap')
_uv.uv.foreach_set('vector', [0.375, 0.0, 0.625, 0.0, 0.625, 0.25, 0.375, 0.25, 0.375, 0.25, 0.625, 0.25, 0.625, 0.5, 0.375, 0.5, 0.375, 0.5, 0.625, 0.5, 0.625, 0.75, 0.375, 0.75, 0.375, 0.75, 0.625, 0.75, 0.625, 1.0, 0.375, 1.0, 0.125, 0.5, 0.375, 0.5, 0.375, 0.75, 0.125, 0.75, 0.625, 0.5, 0.875, 0.5, 0.875, 0.75, 0.625, 0.75])
me_cube_037.update()
me_cube_042 = bpy.data.meshes.new('Cube.042')
me_cube_042.from_pydata([(-1.0, -0.05, -1.0), (-1.0, -0.05, 1.0), (-1.0, 0.05, -1.0), (-1.0, 0.05, 1.0), (1.0, -0.05, -1.0), (1.0, -0.05, 1.0), (1.0, 0.05, -1.0), (1.0, 0.05, 1.0)], [], [(0, 1, 3, 2), (2, 3, 7, 6), (6, 7, 5, 4), (4, 5, 1, 0), (2, 6, 4, 0), (7, 3, 1, 5)])
_uv = me_cube_042.uv_layers.new(name='UVMap')
_uv.uv.foreach_set('vector', [0.375, 0.0, 0.625, 0.0, 0.625, 0.25, 0.375, 0.25, 0.375, 0.25, 0.625, 0.25, 0.625, 0.5, 0.375, 0.5, 0.375, 0.5, 0.625, 0.5, 0.625, 0.75, 0.375, 0.75, 0.375, 0.75, 0.625, 0.75, 0.625, 1.0, 0.375, 1.0, 0.125, 0.5, 0.375, 0.5, 0.375, 0.75, 0.125, 0.75, 0.625, 0.5, 0.875, 0.5, 0.875, 0.75, 0.625, 0.75])
me_cube_042.update()
me_cube_043 = bpy.data.meshes.new('Cube.043')
me_cube_043.from_pydata([(-0.05, -1.0, -1.0), (-0.05, -1.0, 1.0), (-0.05, 1.0, -1.0), (-0.05, 1.0, 1.0), (0.05, -1.0, -1.0), (0.05, -1.0, 1.0), (0.05, 1.0, -1.0), (0.05, 1.0, 1.0)], [], [(0, 1, 3, 2), (2, 3, 7, 6), (6, 7, 5, 4), (4, 5, 1, 0), (2, 6, 4, 0), (7, 3, 1, 5)])
_uv = me_cube_043.uv_layers.new(name='UVMap')
_uv.uv.foreach_set('vector', [0.375, 0.0, 0.625, 0.0, 0.625, 0.25, 0.375, 0.25, 0.375, 0.25, 0.625, 0.25, 0.625, 0.5, 0.375, 0.5, 0.375, 0.5, 0.625, 0.5, 0.625, 0.75, 0.375, 0.75, 0.375, 0.75, 0.625, 0.75, 0.625, 1.0, 0.375, 1.0, 0.125, 0.5, 0.375, 0.5, 0.375, 0.75, 0.125, 0.75, 0.625, 0.5, 0.875, 0.5, 0.875, 0.75, 0.625, 0.75])
me_cube_043.update()
me_cube_045 = bpy.data.meshes.new('Cube.045')
me_cube_045.from_pydata([(-1.0, -0.05, -1.0), (-1.0, -0.05, 1.0), (-1.0, 0.05, -1.0), (-1.0, 0.05, 1.0), (1.0, -0.05, -1.0), (1.0, -0.05, 1.0), (1.0, 0.05, -1.0), (1.0, 0.05, 1.0)], [], [(0, 1, 3, 2), (2, 3, 7, 6), (6, 7, 5, 4), (4, 5, 1, 0), (2, 6, 4, 0), (7, 3, 1, 5)])
_uv = me_cube_045.uv_layers.new(name='UVMap')
_uv.uv.foreach_set('vector', [0.375, 0.0, 0.625, 0.0, 0.625, 0.25, 0.375, 0.25, 0.375, 0.25, 0.625, 0.25, 0.625, 0.5, 0.375, 0.5, 0.375, 0.5, 0.625, 0.5, 0.625, 0.75, 0.375, 0.75, 0.375, 0.75, 0.625, 0.75, 0.625, 1.0, 0.375, 1.0, 0.125, 0.5, 0.375, 0.5, 0.375, 0.75, 0.125, 0.75, 0.625, 0.5, 0.875, 0.5, 0.875, 0.75, 0.625, 0.75])
me_cube_045.update()
me_cube_047 = bpy.data.meshes.new('Cube.047')
me_cube_047.from_pydata([(-0.05, -1.0, -1.0), (-0.05, -1.0, 1.0), (-0.05, 1.0, -1.0), (-0.05, 1.0, 1.0), (0.05, -1.0, -1.0), (0.05, -1.0, 1.0), (0.05, 1.0, -1.0), (0.05, 1.0, 1.0)], [], [(0, 1, 3, 2), (2, 3, 7, 6), (6, 7, 5, 4), (4, 5, 1, 0), (2, 6, 4, 0), (7, 3, 1, 5)])
_uv = me_cube_047.uv_layers.new(name='UVMap')
_uv.uv.foreach_set('vector', [0.375, 0.0, 0.625, 0.0, 0.625, 0.25, 0.375, 0.25, 0.375, 0.25, 0.625, 0.25, 0.625, 0.5, 0.375, 0.5, 0.375, 0.5, 0.625, 0.5, 0.625, 0.75, 0.375, 0.75, 0.375, 0.75, 0.625, 0.75, 0.625, 1.0, 0.375, 1.0, 0.125, 0.5, 0.375, 0.5, 0.375, 0.75, 0.125, 0.75, 0.625, 0.5, 0.875, 0.5, 0.875, 0.75, 0.625, 0.75])
me_cube_047.update()
me_cube_049 = bpy.data.meshes.new('Cube.049')
me_cube_049.from_pydata([(-1.0, -0.05, -1.0), (-1.0, -0.05, 1.0), (-1.0, 0.05, -1.0), (-1.0, 0.05, 1.0), (1.0, -0.05, -1.0), (1.0, -0.05, 1.0), (1.0, 0.05, -1.0), (1.0, 0.05, 1.0)], [], [(0, 1, 3, 2), (2, 3, 7, 6), (6, 7, 5, 4), (4, 5, 1, 0), (2, 6, 4, 0), (7, 3, 1, 5)])
_uv = me_cube_049.uv_layers.new(name='UVMap')
_uv.uv.foreach_set('vector', [0.375, 0.0, 0.625, 0.0, 0.625, 0.25, 0.375, 0.25, 0.375, 0.25, 0.625, 0.25, 0.625, 0.5, 0.375, 0.5, 0.375, 0.5, 0.625, 0.5, 0.625, 0.75, 0.375, 0.75, 0.375, 0.75, 0.625, 0.75, 0.625, 1.0, 0.375, 1.0, 0.125, 0.5, 0.375, 0.5, 0.375, 0.75, 0.125, 0.75, 0.625, 0.5, 0.875, 0.5, 0.875, 0.75, 0.625, 0.75])
me_cube_049.update()
me_cube_051 = bpy.data.meshes.new('Cube.051')
me_cube_051.from_pydata([(-0.05, -1.0, -1.0), (-0.05, -1.0, 1.0), (-0.05, 1.0, -1.0), (-0.05, 1.0, 1.0), (0.05, -1.0, -1.0), (0.05, -1.0, 1.0), (0.05, 1.0, -1.0), (0.05, 1.0, 1.0)], [], [(0, 1, 3, 2), (2, 3, 7, 6), (6, 7, 5, 4), (4, 5, 1, 0), (2, 6, 4, 0), (7, 3, 1, 5)])
_uv = me_cube_051.uv_layers.new(name='UVMap')
_uv.uv.foreach_set('vector', [0.375, 0.0, 0.625, 0.0, 0.625, 0.25, 0.375, 0.25, 0.375, 0.25, 0.625, 0.25, 0.625, 0.5, 0.375, 0.5, 0.375, 0.5, 0.625, 0.5, 0.625, 0.75, 0.375, 0.75, 0.375, 0.75, 0.625, 0.75, 0.625, 1.0, 0.375, 1.0, 0.125, 0.5, 0.375, 0.5, 0.375, 0.75, 0.125, 0.75, 0.625, 0.5, 0.875, 0.5, 0.875, 0.75, 0.625, 0.75])
me_cube_051.update()
me_cube_054 = bpy.data.meshes.new('Cube.054')
me_cube_054.from_pydata([(-0.05, -1.0, -1.0), (-0.05, -1.0, 1.0), (-0.05, 1.0, -1.0), (-0.05, 1.0, 1.0), (0.05, -1.0, -1.0), (0.05, -1.0, 1.0), (0.05, 1.0, -1.0), (0.05, 1.0, 1.0)], [], [(0, 1, 3, 2), (2, 3, 7, 6), (6, 7, 5, 4), (4, 5, 1, 0), (2, 6, 4, 0), (7, 3, 1, 5)])
_uv = me_cube_054.uv_layers.new(name='UVMap')
_uv.uv.foreach_set('vector', [0.375, 0.0, 0.625, 0.0, 0.625, 0.25, 0.375, 0.25, 0.375, 0.25, 0.625, 0.25, 0.625, 0.5, 0.375, 0.5, 0.375, 0.5, 0.625, 0.5, 0.625, 0.75, 0.375, 0.75, 0.375, 0.75, 0.625, 0.75, 0.625, 1.0, 0.375, 1.0, 0.125, 0.5, 0.375, 0.5, 0.375, 0.75, 0.125, 0.75, 0.625, 0.5, 0.875, 0.5, 0.875, 0.75, 0.625, 0.75])
me_cube_054.update()
me_cube_055 = bpy.data.meshes.new('Cube.055')
me_cube_055.from_pydata([(-0.05, -1.0, -1.0), (-0.05, -1.0, 1.0), (-0.05, 1.0, -1.0), (-0.05, 1.0, 1.0), (0.05, -1.0, -1.0), (0.05, -1.0, 1.0), (0.05, 1.0, -1.0), (0.05, 1.0, 1.0)], [], [(0, 1, 3, 2), (2, 3, 7, 6), (6, 7, 5, 4), (4, 5, 1, 0), (2, 6, 4, 0), (7, 3, 1, 5)])
_uv = me_cube_055.uv_layers.new(name='UVMap')
_uv.uv.foreach_set('vector', [0.375, 0.0, 0.625, 0.0, 0.625, 0.25, 0.375, 0.25, 0.375, 0.25, 0.625, 0.25, 0.625, 0.5, 0.375, 0.5, 0.375, 0.5, 0.625, 0.5, 0.625, 0.75, 0.375, 0.75, 0.375, 0.75, 0.625, 0.75, 0.625, 1.0, 0.375, 1.0, 0.125, 0.5, 0.375, 0.5, 0.375, 0.75, 0.125, 0.75, 0.625, 0.5, 0.875, 0.5, 0.875, 0.75, 0.625, 0.75])
me_cube_055.update()
me_cube_058 = bpy.data.meshes.new('Cube.058')
me_cube_058.from_pydata([(-0.05, -1.0, -1.0), (-0.05, -1.0, 1.0), (-0.05, 1.0, -1.0), (-0.05, 1.0, 1.0), (0.05, -1.0, -1.0), (0.05, -1.0, 1.0), (0.05, 1.0, -1.0), (0.05, 1.0, 1.0)], [], [(0, 1, 3, 2), (2, 3, 7, 6), (6, 7, 5, 4), (4, 5, 1, 0), (2, 6, 4, 0), (7, 3, 1, 5)])
_uv = me_cube_058.uv_layers.new(name='UVMap')
_uv.uv.foreach_set('vector', [0.375, 0.0, 0.625, 0.0, 0.625, 0.25, 0.375, 0.25, 0.375, 0.25, 0.625, 0.25, 0.625, 0.5, 0.375, 0.5, 0.375, 0.5, 0.625, 0.5, 0.625, 0.75, 0.375, 0.75, 0.375, 0.75, 0.625, 0.75, 0.625, 1.0, 0.375, 1.0, 0.125, 0.5, 0.375, 0.5, 0.375, 0.75, 0.125, 0.75, 0.625, 0.5, 0.875, 0.5, 0.875, 0.75, 0.625, 0.75])
me_cube_058.update()
me_cube_273 = bpy.data.meshes.new('Cube.273')
me_cube_273.from_pydata([(-0.1, -0.1, -1.0), (-0.1, -0.1, 1.0), (-0.1, 0.1, -1.0), (-0.1, 0.1, 1.0), (0.1, -0.1, -1.0), (0.1, -0.1, 1.0), (0.1, 0.1, -1.0), (0.1, 0.1, 1.0)], [], [(0, 1, 3, 2), (2, 3, 7, 6), (6, 7, 5, 4), (4, 5, 1, 0), (2, 6, 4, 0), (7, 3, 1, 5)])
_uv = me_cube_273.uv_layers.new(name='UVMap')
_uv.uv.foreach_set('vector', [0.375, 0.0, 0.625, 0.0, 0.625, 0.25, 0.375, 0.25, 0.375, 0.25, 0.625, 0.25, 0.625, 0.5, 0.375, 0.5, 0.375, 0.5, 0.625, 0.5, 0.625, 0.75, 0.375, 0.75, 0.375, 0.75, 0.625, 0.75, 0.625, 1.0, 0.375, 1.0, 0.125, 0.5, 0.375, 0.5, 0.375, 0.75, 0.125, 0.75, 0.625, 0.5, 0.875, 0.5, 0.875, 0.75, 0.625, 0.75])
me_cube_273.update()
me_cube_274 = bpy.data.meshes.new('Cube.274')
me_cube_274.from_pydata([(-0.1, -0.1, -1.0), (-0.1, -0.1, 1.0), (-0.1, 0.1, -1.0), (-0.1, 0.1, 1.0), (0.1, -0.1, -1.0), (0.1, -0.1, 1.0), (0.1, 0.1, -1.0), (0.1, 0.1, 1.0)], [], [(0, 1, 3, 2), (2, 3, 7, 6), (6, 7, 5, 4), (4, 5, 1, 0), (2, 6, 4, 0), (7, 3, 1, 5)])
_uv = me_cube_274.uv_layers.new(name='UVMap')
_uv.uv.foreach_set('vector', [0.375, 0.0, 0.625, 0.0, 0.625, 0.25, 0.375, 0.25, 0.375, 0.25, 0.625, 0.25, 0.625, 0.5, 0.375, 0.5, 0.375, 0.5, 0.625, 0.5, 0.625, 0.75, 0.375, 0.75, 0.375, 0.75, 0.625, 0.75, 0.625, 1.0, 0.375, 1.0, 0.125, 0.5, 0.375, 0.5, 0.375, 0.75, 0.125, 0.75, 0.625, 0.5, 0.875, 0.5, 0.875, 0.75, 0.625, 0.75])
me_cube_274.update()
me_cube_275 = bpy.data.meshes.new('Cube.275')
me_cube_275.from_pydata([(-0.1, -0.1, -1.0), (-0.1, -0.1, 1.0), (-0.1, 0.1, -1.0), (-0.1, 0.1, 1.0), (0.1, -0.1, -1.0), (0.1, -0.1, 1.0), (0.1, 0.1, -1.0), (0.1, 0.1, 1.0)], [], [(0, 1, 3, 2), (2, 3, 7, 6), (6, 7, 5, 4), (4, 5, 1, 0), (2, 6, 4, 0), (7, 3, 1, 5)])
_uv = me_cube_275.uv_layers.new(name='UVMap')
_uv.uv.foreach_set('vector', [0.375, 0.0, 0.625, 0.0, 0.625, 0.25, 0.375, 0.25, 0.375, 0.25, 0.625, 0.25, 0.625, 0.5, 0.375, 0.5, 0.375, 0.5, 0.625, 0.5, 0.625, 0.75, 0.375, 0.75, 0.375, 0.75, 0.625, 0.75, 0.625, 1.0, 0.375, 1.0, 0.125, 0.5, 0.375, 0.5, 0.375, 0.75, 0.125, 0.75, 0.625, 0.5, 0.875, 0.5, 0.875, 0.75, 0.625, 0.75])
me_cube_275.update()
me_cube_276 = bpy.data.meshes.new('Cube.276')
me_cube_276.from_pydata([(-0.1, -0.1, -1.0), (-0.1, -0.1, 1.0), (-0.1, 0.1, -1.0), (-0.1, 0.1, 1.0), (0.1, -0.1, -1.0), (0.1, -0.1, 1.0), (0.1, 0.1, -1.0), (0.1, 0.1, 1.0)], [], [(0, 1, 3, 2), (2, 3, 7, 6), (6, 7, 5, 4), (4, 5, 1, 0), (2, 6, 4, 0), (7, 3, 1, 5)])
_uv = me_cube_276.uv_layers.new(name='UVMap')
_uv.uv.foreach_set('vector', [0.375, 0.0, 0.625, 0.0, 0.625, 0.25, 0.375, 0.25, 0.375, 0.25, 0.625, 0.25, 0.625, 0.5, 0.375, 0.5, 0.375, 0.5, 0.625, 0.5, 0.625, 0.75, 0.375, 0.75, 0.375, 0.75, 0.625, 0.75, 0.625, 1.0, 0.375, 1.0, 0.125, 0.5, 0.375, 0.5, 0.375, 0.75, 0.125, 0.75, 0.625, 0.5, 0.875, 0.5, 0.875, 0.75, 0.625, 0.75])
me_cube_276.update()
me_cube_277 = bpy.data.meshes.new('Cube.277')
me_cube_277.from_pydata([(-0.1, -0.1, -1.0), (-0.1, -0.1, 1.0), (-0.1, 0.1, -1.0), (-0.1, 0.1, 1.0), (0.1, -0.1, -1.0), (0.1, -0.1, 1.0), (0.1, 0.1, -1.0), (0.1, 0.1, 1.0)], [], [(0, 1, 3, 2), (2, 3, 7, 6), (6, 7, 5, 4), (4, 5, 1, 0), (2, 6, 4, 0), (7, 3, 1, 5)])
_uv = me_cube_277.uv_layers.new(name='UVMap')
_uv.uv.foreach_set('vector', [0.375, 0.0, 0.625, 0.0, 0.625, 0.25, 0.375, 0.25, 0.375, 0.25, 0.625, 0.25, 0.625, 0.5, 0.375, 0.5, 0.375, 0.5, 0.625, 0.5, 0.625, 0.75, 0.375, 0.75, 0.375, 0.75, 0.625, 0.75, 0.625, 1.0, 0.375, 1.0, 0.125, 0.5, 0.375, 0.5, 0.375, 0.75, 0.125, 0.75, 0.625, 0.5, 0.875, 0.5, 0.875, 0.75, 0.625, 0.75])
me_cube_277.update()
me_cube_278 = bpy.data.meshes.new('Cube.278')
me_cube_278.from_pydata([(-0.1, -0.1, -1.0), (-0.1, -0.1, 1.0), (-0.1, 0.1, -1.0), (-0.1, 0.1, 1.0), (0.1, -0.1, -1.0), (0.1, -0.1, 1.0), (0.1, 0.1, -1.0), (0.1, 0.1, 1.0)], [], [(0, 1, 3, 2), (2, 3, 7, 6), (6, 7, 5, 4), (4, 5, 1, 0), (2, 6, 4, 0), (7, 3, 1, 5)])
_uv = me_cube_278.uv_layers.new(name='UVMap')
_uv.uv.foreach_set('vector', [0.375, 0.0, 0.625, 0.0, 0.625, 0.25, 0.375, 0.25, 0.375, 0.25, 0.625, 0.25, 0.625, 0.5, 0.375, 0.5, 0.375, 0.5, 0.625, 0.5, 0.625, 0.75, 0.375, 0.75, 0.375, 0.75, 0.625, 0.75, 0.625, 1.0, 0.375, 1.0, 0.125, 0.5, 0.375, 0.5, 0.375, 0.75, 0.125, 0.75, 0.625, 0.5, 0.875, 0.5, 0.875, 0.75, 0.625, 0.75])
me_cube_278.update()
me_cube_279 = bpy.data.meshes.new('Cube.279')
me_cube_279.from_pydata([(-0.1, -0.1, -1.0), (-0.1, -0.1, 1.0), (-0.1, 0.1, -1.0), (-0.1, 0.1, 1.0), (0.1, -0.1, -1.0), (0.1, -0.1, 1.0), (0.1, 0.1, -1.0), (0.1, 0.1, 1.0)], [], [(0, 1, 3, 2), (2, 3, 7, 6), (6, 7, 5, 4), (4, 5, 1, 0), (2, 6, 4, 0), (7, 3, 1, 5)])
_uv = me_cube_279.uv_layers.new(name='UVMap')
_uv.uv.foreach_set('vector', [0.375, 0.0, 0.625, 0.0, 0.625, 0.25, 0.375, 0.25, 0.375, 0.25, 0.625, 0.25, 0.625, 0.5, 0.375, 0.5, 0.375, 0.5, 0.625, 0.5, 0.625, 0.75, 0.375, 0.75, 0.375, 0.75, 0.625, 0.75, 0.625, 1.0, 0.375, 1.0, 0.125, 0.5, 0.375, 0.5, 0.375, 0.75, 0.125, 0.75, 0.625, 0.5, 0.875, 0.5, 0.875, 0.75, 0.625, 0.75])
me_cube_279.update()
me_cube_280 = bpy.data.meshes.new('Cube.280')
me_cube_280.from_pydata([(-0.1, -0.1, -1.0), (-0.1, -0.1, 1.0), (-0.1, 0.1, -1.0), (-0.1, 0.1, 1.0), (0.1, -0.1, -1.0), (0.1, -0.1, 1.0), (0.1, 0.1, -1.0), (0.1, 0.1, 1.0)], [], [(0, 1, 3, 2), (2, 3, 7, 6), (6, 7, 5, 4), (4, 5, 1, 0), (2, 6, 4, 0), (7, 3, 1, 5)])
_uv = me_cube_280.uv_layers.new(name='UVMap')
_uv.uv.foreach_set('vector', [0.375, 0.0, 0.625, 0.0, 0.625, 0.25, 0.375, 0.25, 0.375, 0.25, 0.625, 0.25, 0.625, 0.5, 0.375, 0.5, 0.375, 0.5, 0.625, 0.5, 0.625, 0.75, 0.375, 0.75, 0.375, 0.75, 0.625, 0.75, 0.625, 1.0, 0.375, 1.0, 0.125, 0.5, 0.375, 0.5, 0.375, 0.75, 0.125, 0.75, 0.625, 0.5, 0.875, 0.5, 0.875, 0.75, 0.625, 0.75])
me_cube_280.update()
me_cube_281 = bpy.data.meshes.new('Cube.281')
me_cube_281.from_pydata([(-0.1, -0.1, -1.0), (-0.1, -0.1, 1.0), (-0.1, 0.1, -1.0), (-0.1, 0.1, 1.0), (0.1, -0.1, -1.0), (0.1, -0.1, 1.0), (0.1, 0.1, -1.0), (0.1, 0.1, 1.0)], [], [(0, 1, 3, 2), (2, 3, 7, 6), (6, 7, 5, 4), (4, 5, 1, 0), (2, 6, 4, 0), (7, 3, 1, 5)])
_uv = me_cube_281.uv_layers.new(name='UVMap')
_uv.uv.foreach_set('vector', [0.375, 0.0, 0.625, 0.0, 0.625, 0.25, 0.375, 0.25, 0.375, 0.25, 0.625, 0.25, 0.625, 0.5, 0.375, 0.5, 0.375, 0.5, 0.625, 0.5, 0.625, 0.75, 0.375, 0.75, 0.375, 0.75, 0.625, 0.75, 0.625, 1.0, 0.375, 1.0, 0.125, 0.5, 0.375, 0.5, 0.375, 0.75, 0.125, 0.75, 0.625, 0.5, 0.875, 0.5, 0.875, 0.75, 0.625, 0.75])
me_cube_281.update()
me_cube_282 = bpy.data.meshes.new('Cube.282')
me_cube_282.from_pydata([(-0.1, -0.1, -1.0), (-0.1, -0.1, 1.0), (-0.1, 0.1, -1.0), (-0.1, 0.1, 1.0), (0.1, -0.1, -1.0), (0.1, -0.1, 1.0), (0.1, 0.1, -1.0), (0.1, 0.1, 1.0)], [], [(0, 1, 3, 2), (2, 3, 7, 6), (6, 7, 5, 4), (4, 5, 1, 0), (2, 6, 4, 0), (7, 3, 1, 5)])
_uv = me_cube_282.uv_layers.new(name='UVMap')
_uv.uv.foreach_set('vector', [0.375, 0.0, 0.625, 0.0, 0.625, 0.25, 0.375, 0.25, 0.375, 0.25, 0.625, 0.25, 0.625, 0.5, 0.375, 0.5, 0.375, 0.5, 0.625, 0.5, 0.625, 0.75, 0.375, 0.75, 0.375, 0.75, 0.625, 0.75, 0.625, 1.0, 0.375, 1.0, 0.125, 0.5, 0.375, 0.5, 0.375, 0.75, 0.125, 0.75, 0.625, 0.5, 0.875, 0.5, 0.875, 0.75, 0.625, 0.75])
me_cube_282.update()
me_cube_283 = bpy.data.meshes.new('Cube.283')
me_cube_283.from_pydata([(-0.1, -0.1, -1.0), (-0.1, -0.1, 1.0), (-0.1, 0.1, -1.0), (-0.1, 0.1, 1.0), (0.1, -0.1, -1.0), (0.1, -0.1, 1.0), (0.1, 0.1, -1.0), (0.1, 0.1, 1.0)], [], [(0, 1, 3, 2), (2, 3, 7, 6), (6, 7, 5, 4), (4, 5, 1, 0), (2, 6, 4, 0), (7, 3, 1, 5)])
_uv = me_cube_283.uv_layers.new(name='UVMap')
_uv.uv.foreach_set('vector', [0.375, 0.0, 0.625, 0.0, 0.625, 0.25, 0.375, 0.25, 0.375, 0.25, 0.625, 0.25, 0.625, 0.5, 0.375, 0.5, 0.375, 0.5, 0.625, 0.5, 0.625, 0.75, 0.375, 0.75, 0.375, 0.75, 0.625, 0.75, 0.625, 1.0, 0.375, 1.0, 0.125, 0.5, 0.375, 0.5, 0.375, 0.75, 0.125, 0.75, 0.625, 0.5, 0.875, 0.5, 0.875, 0.75, 0.625, 0.75])
me_cube_283.update()
me_cube_284 = bpy.data.meshes.new('Cube.284')
me_cube_284.from_pydata([(-0.1, -0.1, -1.0), (-0.1, -0.1, 1.0), (-0.1, 0.1, -1.0), (-0.1, 0.1, 1.0), (0.1, -0.1, -1.0), (0.1, -0.1, 1.0), (0.1, 0.1, -1.0), (0.1, 0.1, 1.0)], [], [(0, 1, 3, 2), (2, 3, 7, 6), (6, 7, 5, 4), (4, 5, 1, 0), (2, 6, 4, 0), (7, 3, 1, 5)])
_uv = me_cube_284.uv_layers.new(name='UVMap')
_uv.uv.foreach_set('vector', [0.375, 0.0, 0.625, 0.0, 0.625, 0.25, 0.375, 0.25, 0.375, 0.25, 0.625, 0.25, 0.625, 0.5, 0.375, 0.5, 0.375, 0.5, 0.625, 0.5, 0.625, 0.75, 0.375, 0.75, 0.375, 0.75, 0.625, 0.75, 0.625, 1.0, 0.375, 1.0, 0.125, 0.5, 0.375, 0.5, 0.375, 0.75, 0.125, 0.75, 0.625, 0.5, 0.875, 0.5, 0.875, 0.75, 0.625, 0.75])
me_cube_284.update()
me_cube_285 = bpy.data.meshes.new('Cube.285')
me_cube_285.from_pydata([(-0.1, -0.1, -1.0), (-0.1, -0.1, 1.0), (-0.1, 0.1, -1.0), (-0.1, 0.1, 1.0), (0.1, -0.1, -1.0), (0.1, -0.1, 1.0), (0.1, 0.1, -1.0), (0.1, 0.1, 1.0)], [], [(0, 1, 3, 2), (2, 3, 7, 6), (6, 7, 5, 4), (4, 5, 1, 0), (2, 6, 4, 0), (7, 3, 1, 5)])
_uv = me_cube_285.uv_layers.new(name='UVMap')
_uv.uv.foreach_set('vector', [0.375, 0.0, 0.625, 0.0, 0.625, 0.25, 0.375, 0.25, 0.375, 0.25, 0.625, 0.25, 0.625, 0.5, 0.375, 0.5, 0.375, 0.5, 0.625, 0.5, 0.625, 0.75, 0.375, 0.75, 0.375, 0.75, 0.625, 0.75, 0.625, 1.0, 0.375, 1.0, 0.125, 0.5, 0.375, 0.5, 0.375, 0.75, 0.125, 0.75, 0.625, 0.5, 0.875, 0.5, 0.875, 0.75, 0.625, 0.75])
me_cube_285.update()
me_cube_286 = bpy.data.meshes.new('Cube.286')
me_cube_286.from_pydata([(-0.1, -0.1, -1.0), (-0.1, -0.1, 1.0), (-0.1, 0.1, -1.0), (-0.1, 0.1, 1.0), (0.1, -0.1, -1.0), (0.1, -0.1, 1.0), (0.1, 0.1, -1.0), (0.1, 0.1, 1.0)], [], [(0, 1, 3, 2), (2, 3, 7, 6), (6, 7, 5, 4), (4, 5, 1, 0), (2, 6, 4, 0), (7, 3, 1, 5)])
_uv = me_cube_286.uv_layers.new(name='UVMap')
_uv.uv.foreach_set('vector', [0.375, 0.0, 0.625, 0.0, 0.625, 0.25, 0.375, 0.25, 0.375, 0.25, 0.625, 0.25, 0.625, 0.5, 0.375, 0.5, 0.375, 0.5, 0.625, 0.5, 0.625, 0.75, 0.375, 0.75, 0.375, 0.75, 0.625, 0.75, 0.625, 1.0, 0.375, 1.0, 0.125, 0.5, 0.375, 0.5, 0.375, 0.75, 0.125, 0.75, 0.625, 0.5, 0.875, 0.5, 0.875, 0.75, 0.625, 0.75])
me_cube_286.update()
me_cube_287 = bpy.data.meshes.new('Cube.287')
me_cube_287.from_pydata([(-0.1, -0.1, -1.0), (-0.1, -0.1, 1.0), (-0.1, 0.1, -1.0), (-0.1, 0.1, 1.0), (0.1, -0.1, -1.0), (0.1, -0.1, 1.0), (0.1, 0.1, -1.0), (0.1, 0.1, 1.0)], [], [(0, 1, 3, 2), (2, 3, 7, 6), (6, 7, 5, 4), (4, 5, 1, 0), (2, 6, 4, 0), (7, 3, 1, 5)])
_uv = me_cube_287.uv_layers.new(name='UVMap')
_uv.uv.foreach_set('vector', [0.375, 0.0, 0.625, 0.0, 0.625, 0.25, 0.375, 0.25, 0.375, 0.25, 0.625, 0.25, 0.625, 0.5, 0.375, 0.5, 0.375, 0.5, 0.625, 0.5, 0.625, 0.75, 0.375, 0.75, 0.375, 0.75, 0.625, 0.75, 0.625, 1.0, 0.375, 1.0, 0.125, 0.5, 0.375, 0.5, 0.375, 0.75, 0.125, 0.75, 0.625, 0.5, 0.875, 0.5, 0.875, 0.75, 0.625, 0.75])
me_cube_287.update()
me_cube_288 = bpy.data.meshes.new('Cube.288')
me_cube_288.from_pydata([(-0.1, -0.1, -1.0), (-0.1, -0.1, 1.0), (-0.1, 0.1, -1.0), (-0.1, 0.1, 1.0), (0.1, -0.1, -1.0), (0.1, -0.1, 1.0), (0.1, 0.1, -1.0), (0.1, 0.1, 1.0)], [], [(0, 1, 3, 2), (2, 3, 7, 6), (6, 7, 5, 4), (4, 5, 1, 0), (2, 6, 4, 0), (7, 3, 1, 5)])
_uv = me_cube_288.uv_layers.new(name='UVMap')
_uv.uv.foreach_set('vector', [0.375, 0.0, 0.625, 0.0, 0.625, 0.25, 0.375, 0.25, 0.375, 0.25, 0.625, 0.25, 0.625, 0.5, 0.375, 0.5, 0.375, 0.5, 0.625, 0.5, 0.625, 0.75, 0.375, 0.75, 0.375, 0.75, 0.625, 0.75, 0.625, 1.0, 0.375, 1.0, 0.125, 0.5, 0.375, 0.5, 0.375, 0.75, 0.125, 0.75, 0.625, 0.5, 0.875, 0.5, 0.875, 0.75, 0.625, 0.75])
me_cube_288.update()
me_cube_289 = bpy.data.meshes.new('Cube.289')
me_cube_289.from_pydata([(-0.1, -0.1, -1.0), (-0.1, -0.1, 1.0), (-0.1, 0.1, -1.0), (-0.1, 0.1, 1.0), (0.1, -0.1, -1.0), (0.1, -0.1, 1.0), (0.1, 0.1, -1.0), (0.1, 0.1, 1.0)], [], [(0, 1, 3, 2), (2, 3, 7, 6), (6, 7, 5, 4), (4, 5, 1, 0), (2, 6, 4, 0), (7, 3, 1, 5)])
_uv = me_cube_289.uv_layers.new(name='UVMap')
_uv.uv.foreach_set('vector', [0.375, 0.0, 0.625, 0.0, 0.625, 0.25, 0.375, 0.25, 0.375, 0.25, 0.625, 0.25, 0.625, 0.5, 0.375, 0.5, 0.375, 0.5, 0.625, 0.5, 0.625, 0.75, 0.375, 0.75, 0.375, 0.75, 0.625, 0.75, 0.625, 1.0, 0.375, 1.0, 0.125, 0.5, 0.375, 0.5, 0.375, 0.75, 0.125, 0.75, 0.625, 0.5, 0.875, 0.5, 0.875, 0.75, 0.625, 0.75])
me_cube_289.update()
me_cube_290 = bpy.data.meshes.new('Cube.290')
me_cube_290.from_pydata([(-0.1, -0.1, -1.0), (-0.1, -0.1, 1.0), (-0.1, 0.1, -1.0), (-0.1, 0.1, 1.0), (0.1, -0.1, -1.0), (0.1, -0.1, 1.0), (0.1, 0.1, -1.0), (0.1, 0.1, 1.0)], [], [(0, 1, 3, 2), (2, 3, 7, 6), (6, 7, 5, 4), (4, 5, 1, 0), (2, 6, 4, 0), (7, 3, 1, 5)])
_uv = me_cube_290.uv_layers.new(name='UVMap')
_uv.uv.foreach_set('vector', [0.375, 0.0, 0.625, 0.0, 0.625, 0.25, 0.375, 0.25, 0.375, 0.25, 0.625, 0.25, 0.625, 0.5, 0.375, 0.5, 0.375, 0.5, 0.625, 0.5, 0.625, 0.75, 0.375, 0.75, 0.375, 0.75, 0.625, 0.75, 0.625, 1.0, 0.375, 1.0, 0.125, 0.5, 0.375, 0.5, 0.375, 0.75, 0.125, 0.75, 0.625, 0.5, 0.875, 0.5, 0.875, 0.75, 0.625, 0.75])
me_cube_290.update()
me_cube_291 = bpy.data.meshes.new('Cube.291')
me_cube_291.from_pydata([(-0.1, -0.1, -1.0), (-0.1, -0.1, 1.0), (-0.1, 0.1, -1.0), (-0.1, 0.1, 1.0), (0.1, -0.1, -1.0), (0.1, -0.1, 1.0), (0.1, 0.1, -1.0), (0.1, 0.1, 1.0)], [], [(0, 1, 3, 2), (2, 3, 7, 6), (6, 7, 5, 4), (4, 5, 1, 0), (2, 6, 4, 0), (7, 3, 1, 5)])
_uv = me_cube_291.uv_layers.new(name='UVMap')
_uv.uv.foreach_set('vector', [0.375, 0.0, 0.625, 0.0, 0.625, 0.25, 0.375, 0.25, 0.375, 0.25, 0.625, 0.25, 0.625, 0.5, 0.375, 0.5, 0.375, 0.5, 0.625, 0.5, 0.625, 0.75, 0.375, 0.75, 0.375, 0.75, 0.625, 0.75, 0.625, 1.0, 0.375, 1.0, 0.125, 0.5, 0.375, 0.5, 0.375, 0.75, 0.125, 0.75, 0.625, 0.5, 0.875, 0.5, 0.875, 0.75, 0.625, 0.75])
me_cube_291.update()
me_cube_292 = bpy.data.meshes.new('Cube.292')
me_cube_292.from_pydata([(-0.1, -0.1, -1.0), (-0.1, -0.1, 1.0), (-0.1, 0.1, -1.0), (-0.1, 0.1, 1.0), (0.1, -0.1, -1.0), (0.1, -0.1, 1.0), (0.1, 0.1, -1.0), (0.1, 0.1, 1.0)], [], [(0, 1, 3, 2), (2, 3, 7, 6), (6, 7, 5, 4), (4, 5, 1, 0), (2, 6, 4, 0), (7, 3, 1, 5)])
_uv = me_cube_292.uv_layers.new(name='UVMap')
_uv.uv.foreach_set('vector', [0.375, 0.0, 0.625, 0.0, 0.625, 0.25, 0.375, 0.25, 0.375, 0.25, 0.625, 0.25, 0.625, 0.5, 0.375, 0.5, 0.375, 0.5, 0.625, 0.5, 0.625, 0.75, 0.375, 0.75, 0.375, 0.75, 0.625, 0.75, 0.625, 1.0, 0.375, 1.0, 0.125, 0.5, 0.375, 0.5, 0.375, 0.75, 0.125, 0.75, 0.625, 0.5, 0.875, 0.5, 0.875, 0.75, 0.625, 0.75])
me_cube_292.update()
me_cube_293 = bpy.data.meshes.new('Cube.293')
me_cube_293.from_pydata([(-0.1, -0.1, -1.0), (-0.1, -0.1, 1.0), (-0.1, 0.1, -1.0), (-0.1, 0.1, 1.0), (0.1, -0.1, -1.0), (0.1, -0.1, 1.0), (0.1, 0.1, -1.0), (0.1, 0.1, 1.0)], [], [(0, 1, 3, 2), (2, 3, 7, 6), (6, 7, 5, 4), (4, 5, 1, 0), (2, 6, 4, 0), (7, 3, 1, 5)])
_uv = me_cube_293.uv_layers.new(name='UVMap')
_uv.uv.foreach_set('vector', [0.375, 0.0, 0.625, 0.0, 0.625, 0.25, 0.375, 0.25, 0.375, 0.25, 0.625, 0.25, 0.625, 0.5, 0.375, 0.5, 0.375, 0.5, 0.625, 0.5, 0.625, 0.75, 0.375, 0.75, 0.375, 0.75, 0.625, 0.75, 0.625, 1.0, 0.375, 1.0, 0.125, 0.5, 0.375, 0.5, 0.375, 0.75, 0.125, 0.75, 0.625, 0.5, 0.875, 0.5, 0.875, 0.75, 0.625, 0.75])
me_cube_293.update()
me_cube_294 = bpy.data.meshes.new('Cube.294')
me_cube_294.from_pydata([(-0.1, -0.1, -1.0), (-0.1, -0.1, 1.0), (-0.1, 0.1, -1.0), (-0.1, 0.1, 1.0), (0.1, -0.1, -1.0), (0.1, -0.1, 1.0), (0.1, 0.1, -1.0), (0.1, 0.1, 1.0)], [], [(0, 1, 3, 2), (2, 3, 7, 6), (6, 7, 5, 4), (4, 5, 1, 0), (2, 6, 4, 0), (7, 3, 1, 5)])
_uv = me_cube_294.uv_layers.new(name='UVMap')
_uv.uv.foreach_set('vector', [0.375, 0.0, 0.625, 0.0, 0.625, 0.25, 0.375, 0.25, 0.375, 0.25, 0.625, 0.25, 0.625, 0.5, 0.375, 0.5, 0.375, 0.5, 0.625, 0.5, 0.625, 0.75, 0.375, 0.75, 0.375, 0.75, 0.625, 0.75, 0.625, 1.0, 0.375, 1.0, 0.125, 0.5, 0.375, 0.5, 0.375, 0.75, 0.125, 0.75, 0.625, 0.5, 0.875, 0.5, 0.875, 0.75, 0.625, 0.75])
me_cube_294.update()
me_cube_295 = bpy.data.meshes.new('Cube.295')
me_cube_295.from_pydata([(-0.1, -0.1, -1.0), (-0.1, -0.1, 1.0), (-0.1, 0.1, -1.0), (-0.1, 0.1, 1.0), (0.1, -0.1, -1.0), (0.1, -0.1, 1.0), (0.1, 0.1, -1.0), (0.1, 0.1, 1.0)], [], [(0, 1, 3, 2), (2, 3, 7, 6), (6, 7, 5, 4), (4, 5, 1, 0), (2, 6, 4, 0), (7, 3, 1, 5)])
_uv = me_cube_295.uv_layers.new(name='UVMap')
_uv.uv.foreach_set('vector', [0.375, 0.0, 0.625, 0.0, 0.625, 0.25, 0.375, 0.25, 0.375, 0.25, 0.625, 0.25, 0.625, 0.5, 0.375, 0.5, 0.375, 0.5, 0.625, 0.5, 0.625, 0.75, 0.375, 0.75, 0.375, 0.75, 0.625, 0.75, 0.625, 1.0, 0.375, 1.0, 0.125, 0.5, 0.375, 0.5, 0.375, 0.75, 0.125, 0.75, 0.625, 0.5, 0.875, 0.5, 0.875, 0.75, 0.625, 0.75])
me_cube_295.update()
me_cube_296 = bpy.data.meshes.new('Cube.296')
me_cube_296.from_pydata([(-0.1, -0.1, -1.0), (-0.1, -0.1, 1.0), (-0.1, 0.1, -1.0), (-0.1, 0.1, 1.0), (0.1, -0.1, -1.0), (0.1, -0.1, 1.0), (0.1, 0.1, -1.0), (0.1, 0.1, 1.0)], [], [(0, 1, 3, 2), (2, 3, 7, 6), (6, 7, 5, 4), (4, 5, 1, 0), (2, 6, 4, 0), (7, 3, 1, 5)])
_uv = me_cube_296.uv_layers.new(name='UVMap')
_uv.uv.foreach_set('vector', [0.375, 0.0, 0.625, 0.0, 0.625, 0.25, 0.375, 0.25, 0.375, 0.25, 0.625, 0.25, 0.625, 0.5, 0.375, 0.5, 0.375, 0.5, 0.625, 0.5, 0.625, 0.75, 0.375, 0.75, 0.375, 0.75, 0.625, 0.75, 0.625, 1.0, 0.375, 1.0, 0.125, 0.5, 0.375, 0.5, 0.375, 0.75, 0.125, 0.75, 0.625, 0.5, 0.875, 0.5, 0.875, 0.75, 0.625, 0.75])
me_cube_296.update()
me_cube_297 = bpy.data.meshes.new('Cube.297')
me_cube_297.from_pydata([(-0.1, -0.1, -1.0), (-0.1, -0.1, 1.0), (-0.1, 0.1, -1.0), (-0.1, 0.1, 1.0), (0.1, -0.1, -1.0), (0.1, -0.1, 1.0), (0.1, 0.1, -1.0), (0.1, 0.1, 1.0)], [], [(0, 1, 3, 2), (2, 3, 7, 6), (6, 7, 5, 4), (4, 5, 1, 0), (2, 6, 4, 0), (7, 3, 1, 5)])
_uv = me_cube_297.uv_layers.new(name='UVMap')
_uv.uv.foreach_set('vector', [0.375, 0.0, 0.625, 0.0, 0.625, 0.25, 0.375, 0.25, 0.375, 0.25, 0.625, 0.25, 0.625, 0.5, 0.375, 0.5, 0.375, 0.5, 0.625, 0.5, 0.625, 0.75, 0.375, 0.75, 0.375, 0.75, 0.625, 0.75, 0.625, 1.0, 0.375, 1.0, 0.125, 0.5, 0.375, 0.5, 0.375, 0.75, 0.125, 0.75, 0.625, 0.5, 0.875, 0.5, 0.875, 0.75, 0.625, 0.75])
me_cube_297.update()
me_cube_067 = bpy.data.meshes.new('Cube.067')
me_cube_067.from_pydata([(-4.0, -4.0, -0.1), (-4.0, -4.0, 0.1), (-4.0, 4.0, -0.1), (-4.0, 4.0, 0.1), (4.0, -4.0, -0.1), (4.0, -4.0, 0.1), (4.0, 4.0, -0.1), (4.0, 4.0, 0.1)], [], [(0, 1, 3, 2), (2, 3, 7, 6), (6, 7, 5, 4), (4, 5, 1, 0), (2, 6, 4, 0), (7, 3, 1, 5)])
_uv = me_cube_067.uv_layers.new(name='UVMap')
_uv.uv.foreach_set('vector', [0.375, 0.0, 0.625, 0.0, 0.625, 0.25, 0.375, 0.25, 0.375, 0.25, 0.625, 0.25, 0.625, 0.5, 0.375, 0.5, 0.375, 0.5, 0.625, 0.5, 0.625, 0.75, 0.375, 0.75, 0.375, 0.75, 0.625, 0.75, 0.625, 1.0, 0.375, 1.0, 0.125, 0.5, 0.375, 0.5, 0.375, 0.75, 0.125, 0.75, 0.625, 0.5, 0.875, 0.5, 0.875, 0.75, 0.625, 0.75])
me_cube_067.update()

# ---- objects
ob_cube_123 = bpy.data.objects.new('Cube.123', me_cube_109)
ob_cube_122 = bpy.data.objects.new('Cube.122', me_cube_149)
ob_cube_121 = bpy.data.objects.new('Cube.121', me_cube_148)
ob_cube_120 = bpy.data.objects.new('Cube.120', me_cube_147)
ob_cube_119 = bpy.data.objects.new('Cube.119', me_cube_146)
ob_cube_118 = bpy.data.objects.new('Cube.118', me_cube_140)
ob_cube_117 = bpy.data.objects.new('Cube.117', me_cube_145)
ob_cube_116 = bpy.data.objects.new('Cube.116', me_cube_144)
ob_cube_115 = bpy.data.objects.new('Cube.115', me_cube_143)
ob_cube_114 = bpy.data.objects.new('Cube.114', me_cube_142)
ob_cube_113 = bpy.data.objects.new('Cube.113', me_cube_139)
ob_cube_112 = bpy.data.objects.new('Cube.112', me_cube_141)
ob_cube_111 = bpy.data.objects.new('Cube.111', me_cube_138)
ob_cube_110 = bpy.data.objects.new('Cube.110', me_cube_137)
ob_cube_109 = bpy.data.objects.new('Cube.109', me_cube_136)
ob_cube_108 = bpy.data.objects.new('Cube.108', me_cube_135)
ob_cube_107 = bpy.data.objects.new('Cube.107', me_cube_134)
ob_cube_106 = bpy.data.objects.new('Cube.106', me_cube_133)
ob_cube_105 = bpy.data.objects.new('Cube.105', me_cube_132)
ob_cube_104 = bpy.data.objects.new('Cube.104', me_cube_131)
ob_cube_103 = bpy.data.objects.new('Cube.103', me_cube_130)
ob_cube_102 = bpy.data.objects.new('Cube.102', me_cube_129)
ob_cube_101 = bpy.data.objects.new('Cube.101', me_cube_128)
ob_cube_100 = bpy.data.objects.new('Cube.100', me_cube_127)
ob_cube_099 = bpy.data.objects.new('Cube.099', me_cube_126)
ob_cube_098 = bpy.data.objects.new('Cube.098', me_cube_125)
ob_cube_097 = bpy.data.objects.new('Cube.097', me_cube_124)
ob_cube_096 = bpy.data.objects.new('Cube.096', me_cube_123)
ob_cube_095 = bpy.data.objects.new('Cube.095', me_cube_122)
ob_cube_094 = bpy.data.objects.new('Cube.094', me_cube_121)
ob_cube_093 = bpy.data.objects.new('Cube.093', me_cube_120)
ob_cube_092 = bpy.data.objects.new('Cube.092', me_cube_119)
ob_cube_091 = bpy.data.objects.new('Cube.091', me_cube_118)
ob_cube_090 = bpy.data.objects.new('Cube.090', me_cube_117)
ob_cube_089 = bpy.data.objects.new('Cube.089', me_cube_116)
ob_cube_088 = bpy.data.objects.new('Cube.088', me_cube_115)
ob_cube_087 = bpy.data.objects.new('Cube.087', me_cube_114)
ob_cube_086 = bpy.data.objects.new('Cube.086', me_cube_113)
ob_cube_085 = bpy.data.objects.new('Cube.085', me_cube_112)
ob_cube_084 = bpy.data.objects.new('Cube.084', me_cube_111)
ob_cube_083 = bpy.data.objects.new('Cube.083', me_cube_110)
ob_cube_002 = bpy.data.objects.new('Cube.002', me_cube_002)
ob_cube_003 = bpy.data.objects.new('Cube.003', me_cube_003)
ob_cube_005 = bpy.data.objects.new('Cube.005', me_cube_006)
ob_cube_007 = bpy.data.objects.new('Cube.007', me_cube_020)
ob_cube_008 = bpy.data.objects.new('Cube.008', me_cube_009)
ob_cube_011 = bpy.data.objects.new('Cube.011', me_cube_012)
ob_cube_012 = bpy.data.objects.new('Cube.012', me_cube_021)
ob_cube_013 = bpy.data.objects.new('Cube.013', me_cube_014)
ob_cube_015 = bpy.data.objects.new('Cube.015', me_cube_022)
ob_cube_018 = bpy.data.objects.new('Cube.018', me_cube_024)
ob_cube_021 = bpy.data.objects.new('Cube.021', me_cube_027)
ob_cube_022 = bpy.data.objects.new('Cube.022', me_cube_028)
ob_cube_024 = bpy.data.objects.new('Cube.024', me_cube_030)
ob_cube_026 = bpy.data.objects.new('Cube.026', me_cube_032)
ob_cube_028 = bpy.data.objects.new('Cube.028', me_cube_034)
ob_cube_031 = bpy.data.objects.new('Cube.031', me_cube_037)
ob_cube_036 = bpy.data.objects.new('Cube.036', me_cube_042)
ob_cube_037 = bpy.data.objects.new('Cube.037', me_cube_043)
ob_cube_039 = bpy.data.objects.new('Cube.039', me_cube_045)
ob_cube_041 = bpy.data.objects.new('Cube.041', me_cube_047)
ob_cube_043 = bpy.data.objects.new('Cube.043', me_cube_049)
ob_cube_045 = bpy.data.objects.new('Cube.045', me_cube_051)
ob_cube_048 = bpy.data.objects.new('Cube.048', me_cube_054)
ob_cube_049 = bpy.data.objects.new('Cube.049', me_cube_055)
ob_cube_052 = bpy.data.objects.new('Cube.052', me_cube_058)
ob_cube_004 = bpy.data.objects.new('Cube.004', me_cube_273)
ob_cube_009 = bpy.data.objects.new('Cube.009', me_cube_274)
ob_cube_010 = bpy.data.objects.new('Cube.010', me_cube_275)
ob_cube_017 = bpy.data.objects.new('Cube.017', me_cube_276)
ob_cube_019 = bpy.data.objects.new('Cube.019', me_cube_277)
ob_cube_020 = bpy.data.objects.new('Cube.020', me_cube_278)
ob_cube_023 = bpy.data.objects.new('Cube.023', me_cube_279)
ob_cube_025 = bpy.data.objects.new('Cube.025', me_cube_280)
ob_cube_027 = bpy.data.objects.new('Cube.027', me_cube_281)
ob_cube_029 = bpy.data.objects.new('Cube.029', me_cube_282)
ob_cube_030 = bpy.data.objects.new('Cube.030', me_cube_283)
ob_cube_038 = bpy.data.objects.new('Cube.038', me_cube_284)
ob_cube_040 = bpy.data.objects.new('Cube.040', me_cube_285)
ob_cube_042 = bpy.data.objects.new('Cube.042', me_cube_286)
ob_cube_044 = bpy.data.objects.new('Cube.044', me_cube_287)
ob_cube_247 = bpy.data.objects.new('Cube.247', me_cube_288)
ob_cube_248 = bpy.data.objects.new('Cube.248', me_cube_289)
ob_cube_249 = bpy.data.objects.new('Cube.249', me_cube_290)
ob_cube_250 = bpy.data.objects.new('Cube.250', me_cube_291)
ob_cube_251 = bpy.data.objects.new('Cube.251', me_cube_292)
ob_cube_252 = bpy.data.objects.new('Cube.252', me_cube_293)
ob_cube_253 = bpy.data.objects.new('Cube.253', me_cube_294)
ob_cube_254 = bpy.data.objects.new('Cube.254', me_cube_295)
ob_cube_255 = bpy.data.objects.new('Cube.255', me_cube_296)
ob_cube_256 = bpy.data.objects.new('Cube.256', me_cube_297)
ob_cube_001 = bpy.data.objects.new('Cube.001', me_cube_067)

# ---- transforms, parenting, visibility, modifiers, constraints
ob_cube_123.location = (3.0, 13.0, 0.0)
ob_cube_123.scale = (4.0, 4.0, 0.1)
ob_cube_122.location = (-1.0, 10.0, 1.0)
ob_cube_122.scale = (0.05, 1.0, 1.0)
ob_cube_121.location = (0.0, 9.0, 1.0)
ob_cube_121.scale = (1.0, 0.05, 1.0)
ob_cube_120.location = (0.0, 11.0, 1.0)
ob_cube_120.scale = (1.0, 0.05, 1.0)
ob_cube_119.location = (-1.0, 12.0, 1.0)
ob_cube_119.scale = (0.05, 1.0, 1.0)
ob_cube_118.location = (2.0, 17.0, 1.0)
ob_cube_118.scale = (1.0, 0.05, 1.0)
ob_cube_117.location = (-1.0, 16.0, 1.0)
ob_cube_117.scale = (0.05, 1.0, 1.0)
ob_cube_116.location = (0.0, 15.0, 1.0)
ob_cube_116.scale = (1.0, 0.05, 1.0)
ob_cube_115.location = (0.0, 13.0, 1.0)
ob_cube_115.scale = (1.0, 0.05, 1.0)
ob_cube_114.location = (-1.0, 14.0, 1.0)
ob_cube_114.scale = (0.05, 1.0, 1.0)
ob_cube_113.location = (1.0, 14.0, 1.0)
ob_cube_113.scale = (0.05, 1.0, 1.0)
ob_cube_112.location = (0.0, 17.0, 1.0)
ob_cube_112.scale = (1.0, 0.05, 1.0)
ob_cube_111.location = (2.0, 13.0, 1.0)
ob_cube_111.scale = (1.0, 0.05, 1.0)
ob_cube_110.location = (2.0, 15.0, 1.0)
ob_cube_110.scale = (1.0, 0.05, 1.0)
ob_cube_109.location = (1.0, 16.0, 1.0)
ob_cube_109.scale = (0.05, 1.0, 1.0)
ob_cube_108.location = (1.0, 12.0, 1.0)
ob_cube_108.scale = (0.05, 1.0, 1.0)
ob_cube_107.location = (2.0, 11.0, 1.0)
ob_cube_107.scale = (1.0, 0.05, 1.0)
ob_cube_106.location = (2.0, 9.0, 1.0)
ob_cube_106.scale = (1.0, 0.05, 1.0)
ob_cube_105.location = (1.0, 10.0, 1.0)
ob_cube_105.scale = (0.05, 1.0, 1.0)
ob_cube_104.location = (3.0, 10.0, 1.0)
ob_cube_104.scale = (0.05, 1.0, 1.0)
ob_cube_103.location = (4.0, 9.0, 1.0)
ob_cube_103.scale = (1.0, 0.05, 1.0)
ob_cube_102.location = (4.0, 11.0, 1.0)
ob_cube_102.scale = (1.0, 0.05, 1.0)
ob_cube_101.location = (3.0, 12.0, 1.0)
ob_cube_101.scale = (0.05, 1.0, 1.0)
ob_cube_100.location = (3.0, 16.0, 1.0)
ob_cube_100.scale = (0.05, 1.0, 1.0)
ob_cube_099.location = (4.0, 15.0, 1.0)
ob_cube_099.scale = (1.0, 0.05, 1.0)
ob_cube_098.location = (4.0, 13.0, 1.0)
ob_cube_098.scale = (1.0, 0.05, 1.0)
ob_cube_097.location = (3.0, 14.0, 1.0)
ob_cube_097.scale = (0.05, 1.0, 1.0)
ob_cube_096.location = (4.0, 17.0, 1.0)
ob_cube_096.scale = (1.0, 0.05, 1.0)
ob_cube_095.location = (6.0, 17.0, 1.0)
ob_cube_095.scale = (1.0, 0.05, 1.0)
ob_cube_094.location = (5.0, 14.0, 1.0)
ob_cube_094.scale = (0.05, 1.0, 1.0)
ob_cube_093.location = (6.0, 13.0, 1.0)
ob_cube_093.scale = (1.0, 0.05, 1.0)
ob_cube_092.location = (6.0, 15.0, 1.0)
ob_cube_092.scale = (1.0, 0.05, 1.0)
ob_cube_091.location = (5.0, 16.0, 1.0)
ob_cube_091.scale = (0.05, 1.0, 1.0)
ob_cube_090.location = (5.0, 12.0, 1.0)
ob_cube_090.scale = (0.05, 1.0, 1.0)
ob_cube_089.location = (6.0, 11.0, 1.0)
ob_cube_089.scale = (1.0, 0.05, 1.0)
ob_cube_088.location = (6.0, 9.0, 1.0)
ob_cube_088.scale = (1.0, 0.05, 1.0)
ob_cube_087.location = (5.0, 10.0, 1.0)
ob_cube_087.scale = (0.05, 1.0, 1.0)
ob_cube_086.location = (7.0, 10.0, 1.0)
ob_cube_086.scale = (0.05, 1.0, 1.0)
ob_cube_085.location = (7.0, 12.0, 1.0)
ob_cube_085.scale = (0.05, 1.0, 1.0)
ob_cube_084.location = (7.0, 16.0, 1.0)
ob_cube_084.scale = (0.05, 1.0, 1.0)
ob_cube_083.location = (7.0, 14.0, 1.0)
ob_cube_083.scale = (0.05, 1.0, 1.0)
ob_cube_002.location = (-1.0, 0.0, 1.0)
ob_cube_003.location = (0.0, -1.0, 1.0)
ob_cube_005.location = (-1.0, 2.0, 1.0)
ob_cube_007.location = (2.0, 7.0, 1.0)
ob_cube_008.location = (-1.0, 6.0, 1.0)
ob_cube_011.location = (-1.0, 4.0, 1.0)
ob_cube_012.location = (1.0, 4.0, 1.0)
ob_cube_013.location = (0.0, 7.0, 1.0)
ob_cube_015.location = (2.0, 3.0, 1.0)
ob_cube_018.location = (1.0, 6.0, 1.0)
ob_cube_021.location = (2.0, -1.0, 1.0)
ob_cube_022.location = (1.0, 0.0, 1.0)
ob_cube_024.location = (4.0, -1.0, 1.0)
ob_cube_026.location = (3.0, 2.0, 1.0)
ob_cube_028.location = (4.0, 5.0, 1.0)
ob_cube_031.location = (4.0, 7.0, 1.0)
ob_cube_036.location = (6.0, 7.0, 1.0)
ob_cube_037.location = (5.0, 4.0, 1.0)
ob_cube_039.location = (6.0, 5.0, 1.0)
ob_cube_041.location = (5.0, 2.0, 1.0)
ob_cube_043.location = (6.0, -1.0, 1.0)
ob_cube_045.location = (7.0, 0.0, 1.0)
ob_cube_048.location = (7.0, 2.0, 1.0)
ob_cube_049.location = (7.0, 6.0, 1.0)
ob_cube_052.location = (7.0, 4.0, 1.0)
ob_cube_004.location = (-1.0, -1.0, 1.0)
ob_cube_009.location = (-1.0, 1.0, 1.0)
ob_cube_010.location = (-1.0, 3.0, 1.0)
ob_cube_017.location = (-1.0, 5.0, 1.0)
ob_cube_019.location = (-1.0, 7.0, 1.0)
ob_cube_020.location = (1.0, 7.0, 1.0)
ob_cube_023.location = (1.0, 5.0, 1.0)
ob_cube_025.location = (1.0, 3.0, 1.0)
ob_cube_027.location = (1.0, 1.0, 1.0)
ob_cube_029.location = (1.0, -1.0, 1.0)
ob_cube_030.location = (3.0, -1.0, 1.0)
ob_cube_038.location = (3.0, 1.0, 1.0)
ob_cube_040.location = (3.0, 3.0, 1.0)
ob_cube_042.location = (3.0, 5.0, 1.0)
ob_cube_044.location = (3.0, 7.0, 1.0)
ob_cube_247.location = (5.0, 7.0, 1.0)
ob_cube_248.location = (5.0, 5.0, 1.0)
ob_cube_249.location = (5.0, 3.0, 1.0)
ob_cube_250.location = (5.0, 1.0, 1.0)
ob_cube_251.location = (5.0, -1.0, 1.0)
ob_cube_252.location = (7.0, -1.0, 1.0)
ob_cube_253.location = (7.0, 1.0, 1.0)
ob_cube_254.location = (7.0, 3.0, 1.0)
ob_cube_255.location = (7.0, 5.0, 1.0)
ob_cube_256.location = (7.0, 7.0, 1.0)
ob_cube_001.location = (3.0, 3.0, 0.0)

# ---- collection membership
scene.collection.objects.link(ob_cube_123)
scene.collection.objects.link(ob_cube_122)
scene.collection.objects.link(ob_cube_121)
scene.collection.objects.link(ob_cube_120)
scene.collection.objects.link(ob_cube_119)
scene.collection.objects.link(ob_cube_118)
scene.collection.objects.link(ob_cube_117)
scene.collection.objects.link(ob_cube_116)
scene.collection.objects.link(ob_cube_115)
scene.collection.objects.link(ob_cube_114)
scene.collection.objects.link(ob_cube_113)
scene.collection.objects.link(ob_cube_112)
scene.collection.objects.link(ob_cube_111)
scene.collection.objects.link(ob_cube_110)
scene.collection.objects.link(ob_cube_109)
scene.collection.objects.link(ob_cube_108)
scene.collection.objects.link(ob_cube_107)
scene.collection.objects.link(ob_cube_106)
scene.collection.objects.link(ob_cube_105)
scene.collection.objects.link(ob_cube_104)
scene.collection.objects.link(ob_cube_103)
scene.collection.objects.link(ob_cube_102)
scene.collection.objects.link(ob_cube_101)
scene.collection.objects.link(ob_cube_100)
scene.collection.objects.link(ob_cube_099)
scene.collection.objects.link(ob_cube_098)
scene.collection.objects.link(ob_cube_097)
scene.collection.objects.link(ob_cube_096)
scene.collection.objects.link(ob_cube_095)
scene.collection.objects.link(ob_cube_094)
scene.collection.objects.link(ob_cube_093)
scene.collection.objects.link(ob_cube_092)
scene.collection.objects.link(ob_cube_091)
scene.collection.objects.link(ob_cube_090)
scene.collection.objects.link(ob_cube_089)
scene.collection.objects.link(ob_cube_088)
scene.collection.objects.link(ob_cube_087)
scene.collection.objects.link(ob_cube_086)
scene.collection.objects.link(ob_cube_085)
scene.collection.objects.link(ob_cube_084)
scene.collection.objects.link(ob_cube_083)
col_collection_2.objects.link(ob_cube_002)
col_collection_2.objects.link(ob_cube_003)
col_collection_2.objects.link(ob_cube_005)
col_collection_2.objects.link(ob_cube_007)
col_collection_2.objects.link(ob_cube_008)
col_collection_2.objects.link(ob_cube_011)
col_collection_2.objects.link(ob_cube_012)
col_collection_2.objects.link(ob_cube_013)
col_collection_2.objects.link(ob_cube_015)
col_collection_2.objects.link(ob_cube_018)
col_collection_2.objects.link(ob_cube_021)
col_collection_2.objects.link(ob_cube_022)
col_collection_2.objects.link(ob_cube_024)
col_collection_2.objects.link(ob_cube_026)
col_collection_2.objects.link(ob_cube_028)
col_collection_2.objects.link(ob_cube_031)
col_collection_2.objects.link(ob_cube_036)
col_collection_2.objects.link(ob_cube_037)
col_collection_2.objects.link(ob_cube_039)
col_collection_2.objects.link(ob_cube_041)
col_collection_2.objects.link(ob_cube_043)
col_collection_2.objects.link(ob_cube_045)
col_collection_2.objects.link(ob_cube_048)
col_collection_2.objects.link(ob_cube_049)
col_collection_2.objects.link(ob_cube_052)
col_collection_2.objects.link(ob_cube_004)
col_collection_2.objects.link(ob_cube_009)
col_collection_2.objects.link(ob_cube_010)
col_collection_2.objects.link(ob_cube_017)
col_collection_2.objects.link(ob_cube_019)
col_collection_2.objects.link(ob_cube_020)
col_collection_2.objects.link(ob_cube_023)
col_collection_2.objects.link(ob_cube_025)
col_collection_2.objects.link(ob_cube_027)
col_collection_2.objects.link(ob_cube_029)
col_collection_2.objects.link(ob_cube_030)
col_collection_2.objects.link(ob_cube_038)
col_collection_2.objects.link(ob_cube_040)
col_collection_2.objects.link(ob_cube_042)
col_collection_2.objects.link(ob_cube_044)
col_collection_2.objects.link(ob_cube_247)
col_collection_2.objects.link(ob_cube_248)
col_collection_2.objects.link(ob_cube_249)
col_collection_2.objects.link(ob_cube_250)
col_collection_2.objects.link(ob_cube_251)
col_collection_2.objects.link(ob_cube_252)
col_collection_2.objects.link(ob_cube_253)
col_collection_2.objects.link(ob_cube_254)
col_collection_2.objects.link(ob_cube_255)
col_collection_2.objects.link(ob_cube_256)
col_collection_2_001.objects.link(ob_cube_001)

# ---- scene / render settings (as saved in the file)
scene.frame_start = 1; scene.frame_end = 250; scene.frame_set(1)
scene.render.engine = 'BLENDER_EEVEE_NEXT'
scene.render.bake_bias = 0.0
scene.render.bake_samples = 0
scene.cycles.sampling_pattern = 'TABULATED_SOBOL'
scene.eevee.use_volume_custom_range = False
bpy.context.view_layer.update()

# ---- added for rendering (the .blend has no active camera and no usable light): camera, sun
cam_auto = bpy.data.cameras.new('AutoCamera')
cam_auto.lens = 50.0
cam_auto.sensor_width = 36.0
cam_auto.clip_end = 1000.0
ob_auto_camera = bpy.data.objects.new('AutoCamera', cam_auto)
scene.collection.objects.link(ob_auto_camera)
ob_auto_camera.location = (21.5293, -14.2601, 15.7734)
ob_auto_camera.rotation_euler = (1.09748, -7.21219e-08, 0.694738)
scene.camera = ob_auto_camera
light_auto_sun = bpy.data.lights.new('AutoSun', 'SUN')
light_auto_sun.energy = 3.0
light_auto_sun.angle = 0.0523599
ob_auto_sun = bpy.data.objects.new('AutoSun', light_auto_sun)
scene.collection.objects.link(ob_auto_sun)
ob_auto_sun.rotation_euler = (0.872665, 0.174533, 0.523599)
bpy.context.view_layer.update()
